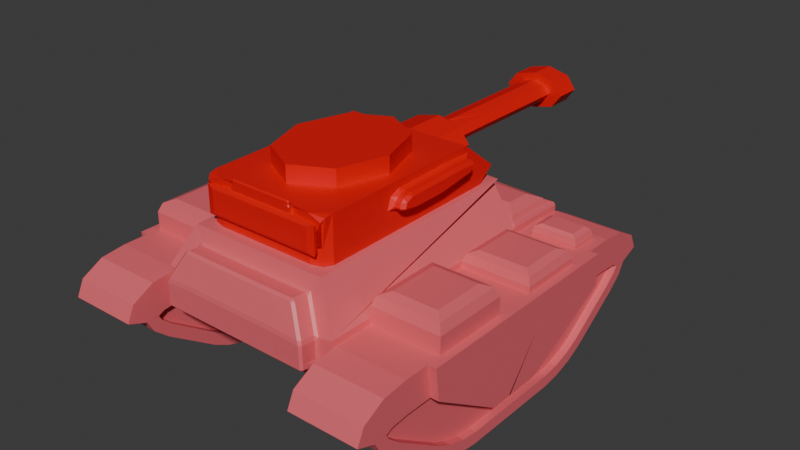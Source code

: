# Source: tankRed_1_.blend  (saved by Blender 4.2.66; exported with 4.5.12 LTS)
import bpy
from mathutils import Matrix  # noqa: F401  (used for matrix-valued properties, if any)

bpy.ops.wm.read_factory_settings(use_empty=True)
scene = bpy.context.scene
scene.name = 'Scene'

# ---- collections
col_collection = bpy.data.collections.new('Collection'); scene.collection.children.link(col_collection)

# ---- materials (node trees are filled in below, after node groups)
mat_material_001 = bpy.data.materials.new('Material.001')
mat_material_002 = bpy.data.materials.new('Material.002')

# ---- material node trees
mat_material_001.use_nodes = True; mat_material_001.node_tree.nodes.clear()
_N = mat_material_001.node_tree.nodes; _L = mat_material_001.node_tree.links
n0 = _N.new('ShaderNodeBsdfPrincipled'); n0.name = 'Principled BSDF'; n0.location = (10, 300)
n0.inputs[0].default_value = (0.8, 0.1329, 0.1622, 1.0)
n1 = _N.new('ShaderNodeOutputMaterial'); n1.name = 'Material Output'; n1.location = (300, 300)
_L.new(n0.outputs[0], n1.inputs[0])
n1.is_active_output = True
mat_material_002.use_nodes = True; mat_material_002.node_tree.nodes.clear()
_N = mat_material_002.node_tree.nodes; _L = mat_material_002.node_tree.links
n0 = _N.new('ShaderNodeBsdfPrincipled'); n0.name = 'Principled BSDF'; n0.location = (10, 300)
n0.inputs[0].default_value = (0.8005, 0.0, 0.002722, 1.0)
n1 = _N.new('ShaderNodeOutputMaterial'); n1.name = 'Material Output'; n1.location = (300, 300)
_L.new(n0.outputs[0], n1.inputs[0])
n1.is_active_output = True

# ---- world
world_world = bpy.data.worlds.new('World'); scene.world = world_world
world_world.use_nodes = True; world_world.node_tree.nodes.clear()
_N = world_world.node_tree.nodes; _L = world_world.node_tree.links
n0 = _N.new('ShaderNodeOutputWorld'); n0.name = 'World Output'; n0.location = (300, 300)
n1 = _N.new('ShaderNodeBackground'); n1.name = 'Background'; n1.location = (10, 300)
n1.inputs[0].default_value = (0.05088, 0.05088, 0.05088, 1.0)
_L.new(n1.outputs[0], n0.inputs[0])
n0.is_active_output = True
world_world.color = (0.05088, 0.05088, 0.05088)
world_world.sun_shadow_jitter_overblur = 0.0

# ---- meshes
me_cube_001 = bpy.data.meshes.new('Cube.001')
me_cube_001.from_pydata([(0.1982, -1.808, -0.2819), (0.1982, -1.704, -0.03131), (0.1982, -1.965, -0.1489), (0.1982, -1.998, -0.08739), (0.1982, -1.998, -0.08927), (0.1982, -1.921, -0.05281), (0.1982, 1.704, -0.03131), (0.1982, 1.808, -0.2819), (0.1982, 1.921, -0.05281), (0.1982, 1.998, -0.08927), (0.1982, 1.998, -0.08739), (0.1982, 1.965, -0.1489), (1.042, -1.704, -0.03131), (1.042, -1.808, -0.2819), (1.042, -1.921, -0.05281), (1.042, -1.998, -0.08927), (1.042, -1.998, -0.08739), (1.042, -1.965, -0.1489), (1.042, 1.808, -0.2819), (1.042, 1.704, -0.03131), (1.042, 1.965, -0.1489), (1.042, 1.998, -0.08739), (1.042, 1.998, -0.08927), (1.042, 1.921, -0.05281), (0.1982, -0.6312, -0.8609), (0.1982, -1.218, -0.6834), (0.1982, -0.8297, -0.837), (0.1982, -1.044, -0.7721), (0.1982, 1.218, -0.6834), (0.1982, 0.6312, -0.8609), (0.1982, 1.044, -0.7721), (0.1982, 0.8297, -0.837), (1.042, -1.218, -0.6834), (1.042, -0.6312, -0.8609), (1.042, -1.044, -0.7721), (1.042, -0.8297, -0.837), (1.042, 0.6312, -0.8609), (1.042, 1.218, -0.6834), (1.042, 0.8297, -0.837), (1.042, 1.044, -0.7721), (0.1982, 1.959, 0.08378), (0.1982, 1.711, 0.1083), (1.042, 1.711, 0.1083), (1.042, 1.959, 0.08378), (0.1982, 2.11, 0.01254), (1.042, 2.11, 0.01254), (0.1982, 2.15, -0.09841), (1.042, 2.15, -0.09841), (0.1982, 2.075, -0.2382), (1.042, 2.075, -0.2382), (0.1982, 1.893, -0.3932), (1.042, 1.893, -0.3932), (1.042, -1.959, 0.08378), (1.042, -1.711, 0.1083), (0.1982, -1.711, 0.1083), (0.1982, -1.959, 0.08378), (1.042, -2.11, 0.01254), (0.1982, -2.11, 0.01254), (1.042, -2.15, -0.09841), (0.1982, -2.15, -0.09841), (1.042, -2.075, -0.2382), (0.1982, -2.075, -0.2382), (1.042, -1.893, -0.3932), (0.1982, -1.893, -0.3932), (1.042, 0.8585, -0.9742), (1.042, 0.6396, -1.001), (0.1982, 0.6396, -1.001), (0.1982, 0.8585, -0.9742), (1.042, 1.096, -0.9022), (0.1982, 1.096, -0.9022), (1.042, 1.289, -0.8038), (0.1982, 1.289, -0.8038), (0.1982, -0.8585, -0.9742), (0.1982, -0.6396, -1.001), (1.042, -0.6396, -1.001), (1.042, -0.8585, -0.9742), (0.1982, -1.096, -0.9022), (1.042, -1.096, -0.9022), (0.1982, -1.289, -0.8038), (1.042, -1.289, -0.8038), (0.2888, 1.921, -0.05281), (0.2888, 1.704, -0.03131), (0.9511, 1.704, -0.03131), (0.9511, 1.921, -0.05281), (0.2888, 1.998, -0.08927), (0.9511, 1.998, -0.08927), (0.2888, 1.998, -0.08739), (0.9511, 1.998, -0.08739), (0.2888, 1.965, -0.1489), (0.9511, 1.965, -0.1489), (0.2888, 1.808, -0.2819), (0.9511, 1.808, -0.2819), (0.9511, -1.921, -0.05281), (0.9511, -1.704, -0.03131), (0.2888, -1.704, -0.03131), (0.2888, -1.921, -0.05281), (0.9511, -1.998, -0.08927), (0.2888, -1.998, -0.08927), (0.9511, -1.998, -0.08739), (0.2888, -1.998, -0.08739), (0.9511, -1.965, -0.1489), (0.2888, -1.965, -0.1489), (0.9511, -1.808, -0.2819), (0.2888, -1.808, -0.2819), (0.9511, 0.8297, -0.837), (0.9511, 0.6312, -0.8609), (0.2888, 0.6312, -0.8609), (0.2888, 0.8297, -0.837), (0.9511, 1.044, -0.7721), (0.2888, 1.044, -0.7721), (0.9511, 1.218, -0.6834), (0.2888, 1.218, -0.6834), (0.2888, -0.8297, -0.837), (0.2888, -0.6312, -0.8609), (0.9511, -0.6312, -0.8609), (0.9511, -0.8297, -0.837), (0.2888, -1.044, -0.7721), (0.9511, -1.044, -0.7721), (0.2888, -1.218, -0.6834), (0.9511, -1.218, -0.6834), (0.1982, 2.026, 0.3211), (0.1982, 1.723, 0.3547), (1.042, 1.723, 0.3547), (1.042, 2.026, 0.3211), (0.1982, 2.292, 0.1796), (1.042, 2.292, 0.1796), (0.1982, 2.38, -0.009517), (1.042, 2.38, -0.009517), (1.042, -2.026, 0.3211), (1.042, -1.723, 0.3547), (0.1982, -1.723, 0.3547), (0.1982, -2.026, 0.3211), (1.042, -2.292, 0.1796), (0.1982, -2.292, 0.1796), (1.042, -2.38, -0.009517), (0.1982, -2.38, -0.009517), (0.1982, -1.39, 0.1083), (0.1982, 1.38, 0.1083), (1.042, -1.39, 0.1083), (1.042, 1.38, 0.1083), (0.1982, -1.373, -0.03131), (0.1982, 1.385, -0.03131), (1.042, -1.373, -0.03131), (1.042, 1.385, -0.03131), (0.2888, -1.373, -0.03131), (0.2888, 1.385, -0.03131), (0.9511, -1.373, -0.03131), (0.9511, 1.385, -0.03131), (0.1982, -1.42, 0.3547), (0.1982, 1.37, 0.3547), (1.042, -1.42, 0.3547), (1.042, 1.37, 0.3547), (0.1012, -1.39, 0.1083), (0.1012, 1.38, 0.1083), (0.1012, -1.373, -0.03131), (0.1012, 1.385, -0.03131), (0.1012, -1.42, 0.3547), (0.1012, 1.37, 0.3547), (0.1982, -0.4767, -0.6082), (0.1982, 0.2458, -0.6028), (0.2888, -0.4767, -0.6082), (0.2888, 0.2458, -0.6028), (0.1012, -0.4767, -0.6082), (0.1012, 0.2458, -0.6028), (0.1982, -0.4767, -0.6082), (0.1982, 0.2458, -0.6028), (0.2888, -0.4767, -0.6082), (0.2888, 0.2458, -0.6028), (0.1012, -0.4767, -0.6082), (0.1012, 0.2458, -0.6028), (1.042, -1.21, 0.1083), (1.042, -0.2871, 0.1083), (1.042, -1.194, -0.03131), (1.042, -0.2747, -0.03131), (0.2888, -1.194, -0.03131), (0.2888, -0.2747, -0.03131), (0.9511, -1.194, -0.03131), (0.9511, -0.2747, -0.03131), (0.1982, -1.239, 0.3547), (0.1982, -0.3093, 0.3547), (1.042, -1.239, 0.3547), (1.042, -0.3093, 0.3547), (0.1012, -1.21, 0.1083), (0.1012, -0.2871, 0.1083), (0.1012, -1.194, -0.03131), (0.1012, -0.2747, -0.03131), (0.1012, -1.239, 0.3547), (0.1012, -0.3093, 0.3547), (0.2888, -0.4299, -0.6079), (0.2888, -0.189, -0.606), (0.1012, -0.4299, -0.6079), (0.1012, -0.189, -0.606), (0.1982, -0.4299, -0.6079), (0.1982, -0.189, -0.606), (0.2888, -0.4299, -0.6079), (0.2888, -0.189, -0.606), (0.1012, -0.4299, -0.6079), (0.1012, -0.189, -0.606), (0.1982, -1.239, 0.5635), (0.3496, -1.088, 0.7149), (0.2426, -1.195, 0.6705), (0.3496, -0.4607, 0.7149), (0.1982, -0.3093, 0.5635), (0.2426, -0.3536, 0.6705), (0.8903, -1.088, 0.7149), (1.042, -1.239, 0.5635), (0.9974, -1.195, 0.6705), (1.042, -0.3093, 0.5635), (0.8903, -0.4607, 0.7149), (0.9974, -0.3536, 0.6705), (1.042, 0.2305, 0.1083), (1.042, 1.016, 0.1083), (1.042, 0.2447, -0.03131), (1.042, 1.027, -0.03131), (0.2888, 0.2447, -0.03131), (0.2888, 1.027, -0.03131), (0.9511, 0.2447, -0.03131), (0.9511, 1.027, -0.03131), (0.1982, 0.2048, 0.3547), (0.1982, 0.9961, 0.3547), (1.042, 0.2048, 0.3547), (1.042, 0.9961, 0.3547), (0.1012, 0.2305, 0.1083), (0.1012, 1.016, 0.1083), (0.1012, 0.2447, -0.03131), (0.1012, 1.027, -0.03131), (0.1012, 0.2048, 0.3547), (0.1012, 0.9961, 0.3547), (0.2888, -0.2115, -0.6049), (0.2888, -0.006582, -0.6039), (0.1012, -0.2115, -0.6049), (0.1012, -0.006582, -0.6039), (0.1982, -0.2115, -0.6049), (0.1982, -0.006582, -0.6039), (0.2888, -0.2115, -0.6049), (0.2888, -0.006582, -0.6039), (0.1012, -0.2115, -0.6049), (0.1012, -0.006582, -0.6039), (0.1982, 0.2048, 0.4305), (0.3238, 0.3304, 0.5561), (0.235, 0.2416, 0.5193), (0.3238, 0.8705, 0.5561), (0.1982, 0.9961, 0.4305), (0.235, 0.9593, 0.5193), (0.9161, 0.3304, 0.5561), (1.042, 0.2048, 0.4305), (1.005, 0.2416, 0.5193), (1.042, 0.9961, 0.4305), (0.9161, 0.8705, 0.5561), (1.005, 0.9593, 0.5193), (0.339, 1.298, 0.3288), (0.339, 1.648, 0.3288), (0.901, 1.298, 0.3288), (0.901, 1.648, 0.3288), (0.339, 1.298, 0.3911), (0.4227, 1.354, 0.4943), (0.3635, 1.315, 0.464), (0.4227, 1.593, 0.4943), (0.339, 1.648, 0.3911), (0.3635, 1.632, 0.464), (0.8173, 1.354, 0.4943), (0.901, 1.298, 0.3911), (0.8765, 1.315, 0.464), (0.901, 1.648, 0.3911), (0.8173, 1.593, 0.4943), (0.8765, 1.632, 0.464)], [], [(58, 56, 132, 134), (71, 50, 51, 70), (79, 62, 63, 78), (26, 27, 116, 112), (45, 47, 127, 125), (40, 41, 121, 120), (46, 44, 124, 126), (46, 47, 49, 48), (48, 49, 51, 50), (55, 57, 133, 131), (56, 52, 128, 132), (43, 45, 125, 123), (58, 59, 61, 60), (60, 61, 63, 62), (22, 23, 83, 85), (65, 66, 67, 64), (64, 67, 69, 68), (68, 69, 71, 70), (73, 74, 75, 72), (72, 75, 77, 76), (76, 77, 79, 78), (66, 65, 74, 73), (8, 6, 41, 40), (19, 23, 43, 42), (9, 8, 40, 44), (23, 22, 45, 43), (10, 9, 44, 46), (22, 21, 47, 45), (11, 10, 46, 48), (21, 20, 49, 47), (7, 11, 48, 50), (20, 18, 51, 49), (14, 12, 53, 52), (1, 5, 55, 54), (15, 14, 52, 56), (5, 4, 57, 55), (16, 15, 56, 58), (4, 3, 59, 57), (17, 16, 58, 60), (3, 2, 61, 59), (13, 17, 60, 62), (2, 0, 63, 61), (140, 1, 54, 136), (143, 19, 42, 139), (38, 36, 65, 64), (29, 31, 67, 66), (39, 38, 64, 68), (31, 30, 69, 67), (37, 39, 68, 70), (30, 28, 71, 69), (26, 24, 73, 72), (33, 35, 75, 74), (27, 26, 72, 76), (35, 34, 77, 75), (25, 27, 76, 78), (34, 32, 79, 77), (24, 29, 66, 73), (36, 33, 74, 65), (32, 13, 62, 79), (0, 25, 78, 63), (28, 7, 50, 71), (18, 37, 70, 51), (105, 104, 108, 110, 91, 89, 87, 85, 83, 82, 147, 217, 216, 177, 176, 146, 93, 92, 96, 98, 100, 102, 119, 117, 115, 114), (113, 112, 116, 118, 103, 101, 99, 97, 95, 94, 144, 174, 175, 214, 215, 145, 81, 80, 84, 86, 88, 90, 111, 109, 107, 106), (2, 3, 99, 101), (9, 10, 86, 84), (34, 35, 115, 117), (17, 13, 102, 100), (21, 22, 85, 87), (27, 25, 118, 116), (0, 2, 101, 103), (10, 11, 88, 86), (32, 34, 117, 119), (141, 6, 81, 145), (20, 21, 87, 89), (29, 24, 113, 106), (142, 12, 93, 146), (11, 7, 90, 88), (33, 36, 105, 114), (36, 38, 104, 105), (18, 20, 89, 91), (13, 32, 119, 102), (31, 29, 106, 107), (12, 14, 92, 93), (25, 0, 103, 118), (38, 39, 108, 104), (5, 1, 94, 95), (7, 28, 111, 90), (30, 31, 107, 109), (14, 15, 96, 92), (37, 18, 91, 110), (39, 37, 110, 108), (4, 5, 95, 97), (6, 8, 80, 81), (28, 30, 109, 111), (15, 16, 98, 96), (23, 19, 82, 83), (24, 26, 112, 113), (3, 4, 97, 99), (8, 9, 84, 80), (35, 33, 114, 115), (16, 17, 100, 98), (150, 148, 130, 129), (121, 122, 123, 120), (120, 123, 125, 124), (124, 125, 127, 126), (129, 130, 131, 128), (128, 131, 133, 132), (132, 133, 135, 134), (52, 53, 129, 128), (47, 46, 126, 127), (57, 59, 135, 133), (42, 43, 123, 122), (136, 54, 130, 148), (59, 58, 134, 135), (54, 55, 131, 130), (139, 42, 122, 151), (44, 40, 120, 124), (53, 138, 150, 129), (211, 139, 151, 221), (41, 137, 149, 121), (140, 136, 152, 154), (122, 121, 149, 151), (180, 178, 148, 150), (19, 143, 147, 82), (172, 142, 146, 176), (1, 140, 144, 94), (174, 144, 160, 188), (12, 142, 138, 53), (213, 143, 139, 211), (6, 141, 137, 41), (219, 149, 157, 227), (182, 152, 156, 186), (184, 154, 152, 182), (149, 137, 153, 157), (144, 140, 158, 160), (136, 148, 156, 152), (137, 141, 155, 153), (160, 158, 164, 166), (231, 163, 169, 237), (225, 155, 163, 231), (141, 145, 161, 159), (155, 141, 159, 163), (140, 154, 162, 158), (233, 165, 167, 235), (192, 164, 168, 196), (158, 162, 168, 164), (159, 161, 167, 165), (188, 160, 166, 194), (163, 159, 165, 169), (228, 189, 195, 234), (189, 188, 194, 195), (232, 193, 197, 236), (193, 192, 196, 197), (164, 192, 194, 166), (192, 193, 195, 194), (154, 184, 190, 162), (184, 185, 191, 190), (162, 190, 196, 168), (190, 191, 197, 196), (224, 185, 183, 222), (185, 184, 182, 183), (222, 183, 187, 226), (183, 182, 186, 187), (148, 178, 186, 156), (178, 179, 187, 186), (142, 172, 170, 138), (172, 173, 171, 170), (214, 175, 189, 228), (175, 174, 188, 189), (212, 173, 177, 216), (173, 172, 176, 177), (220, 218, 179, 181), (180, 181, 207, 205), (138, 170, 180, 150), (170, 171, 181, 180), (178, 180, 205, 198), (208, 201, 199, 204), (181, 179, 202, 207), (199, 201, 203, 200), (200, 203, 202, 198), (205, 207, 209, 206), (206, 209, 208, 204), (201, 208, 209, 203), (203, 209, 207, 202), (198, 205, 206, 200), (200, 206, 204, 199), (179, 178, 198, 202), (151, 149, 219, 221), (143, 213, 217, 147), (213, 212, 216, 217), (145, 215, 229, 161), (215, 214, 228, 229), (153, 223, 227, 157), (223, 222, 226, 227), (155, 225, 223, 153), (225, 224, 222, 223), (165, 233, 237, 169), (233, 232, 236, 237), (161, 229, 235, 167), (229, 228, 234, 235), (193, 232, 234, 195), (232, 233, 235, 234), (185, 224, 230, 191), (224, 225, 231, 230), (191, 230, 236, 197), (230, 231, 237, 236), (179, 218, 226, 187), (218, 219, 227, 226), (173, 212, 210, 171), (212, 213, 211, 210), (171, 210, 220, 181), (210, 211, 221, 220), (218, 220, 245, 238), (248, 241, 239, 244), (221, 219, 242, 247), (220, 221, 247, 245), (239, 241, 243, 240), (240, 243, 242, 238), (245, 247, 249, 246), (246, 249, 248, 244), (241, 248, 249, 243), (243, 249, 247, 242), (238, 245, 246, 240), (240, 246, 244, 239), (219, 218, 238, 242), (250, 252, 261, 254), (264, 257, 255, 260), (253, 251, 258, 263), (255, 257, 259, 256), (256, 259, 258, 254), (261, 263, 265, 262), (262, 265, 264, 260), (257, 264, 265, 259), (259, 265, 263, 258), (254, 261, 262, 256), (256, 262, 260, 255), (251, 250, 254, 258)])
_uv = me_cube_001.uv_layers.new(name='UVMap')
_uv.uv.foreach_set('vector', [0.5784, 0.741, 0.6034, 0.7313, 0.6034, 0.7313, 0.5784, 0.741, 0.4193, 0.25, 0.5119, 0.25, 0.5119, 0.5, 0.4193, 0.5, 0.4193, 0.75, 0.5119, 0.75, 0.5119, 1.0, 0.4193, 1.0, 0.4119, 0.03248, 0.4265, 0.01853, 0.4265, 0.01853, 0.4119, 0.03248, 0.6034, 0.5187, 0.5784, 0.509, 0.5784, 0.509, 0.6034, 0.5187, 0.6195, 0.2195, 0.625, 0.2063, 0.625, 0.2063, 0.6195, 0.2195, 0.5784, 0.241, 0.6034, 0.2313, 0.6034, 0.2313, 0.5784, 0.241, 0.5611, 0.25, 0.5611, 0.5, 0.5424, 0.5, 0.5424, 0.25, 0.5424, 0.25, 0.5424, 0.5, 0.5119, 0.5, 0.5119, 0.25, 0.6195, 0.03046, 0.6034, 0.0187, 0.6034, 0.0187, 0.6195, 0.03046, 0.6034, 0.7313, 0.6195, 0.7195, 0.6195, 0.7195, 0.6034, 0.7313, 0.6195, 0.5305, 0.6034, 0.5187, 0.6034, 0.5187, 0.6195, 0.5305, 0.5611, 0.75, 0.5611, 1.0, 0.5424, 1.0, 0.5424, 0.75, 0.5424, 0.75, 0.5424, 1.0, 0.5119, 1.0, 0.5119, 0.75, 0.5805, 0.5173, 0.5887, 0.5236, 0.5887, 0.5236, 0.5805, 0.5173, 0.375, 0.545, 0.125, 0.545, 0.125, 0.5177, 0.375, 0.5177, 0.375, 0.5177, 0.125, 0.5177, 0.125, 0.5, 0.375, 0.5, 0.375, 0.5, 0.375, 0.25, 0.4193, 0.25, 0.4193, 0.5, 0.125, 0.705, 0.375, 0.705, 0.375, 0.7323, 0.125, 0.7323, 0.125, 0.7323, 0.375, 0.7323, 0.375, 0.75, 0.125, 0.75, 0.375, 1.0, 0.375, 0.75, 0.4193, 0.75, 0.4193, 1.0, 0.125, 0.545, 0.375, 0.545, 0.375, 0.705, 0.125, 0.705, 0.5887, 0.2264, 0.5935, 0.2143, 0.625, 0.2063, 0.6195, 0.2195, 0.5935, 0.5357, 0.5887, 0.5236, 0.6195, 0.5305, 0.625, 0.5437, 0.5805, 0.2327, 0.5887, 0.2264, 0.6195, 0.2195, 0.6034, 0.2313, 0.5887, 0.5236, 0.5805, 0.5173, 0.6034, 0.5187, 0.6195, 0.5305, 0.5809, 0.2326, 0.5805, 0.2327, 0.6034, 0.2313, 0.5784, 0.241, 0.5805, 0.5173, 0.5809, 0.5174, 0.5784, 0.509, 0.6034, 0.5187, 0.567, 0.2353, 0.5809, 0.2326, 0.5784, 0.241, 0.5469, 0.2476, 0.5809, 0.5174, 0.567, 0.5147, 0.5469, 0.5024, 0.5784, 0.509, 0.537, 0.237, 0.567, 0.2353, 0.5469, 0.2476, 0.5119, 0.25, 0.567, 0.5147, 0.537, 0.513, 0.5119, 0.5, 0.5469, 0.5024, 0.5887, 0.7264, 0.5935, 0.7143, 0.625, 0.7063, 0.6195, 0.7195, 0.5935, 0.03566, 0.5887, 0.02358, 0.6195, 0.03046, 0.625, 0.04368, 0.5805, 0.7327, 0.5887, 0.7264, 0.6195, 0.7195, 0.6034, 0.7313, 0.5887, 0.02358, 0.5805, 0.01726, 0.6034, 0.0187, 0.6195, 0.03046, 0.5809, 0.7326, 0.5805, 0.7327, 0.6034, 0.7313, 0.5784, 0.741, 0.5805, 0.01726, 0.5809, 0.01743, 0.5784, 0.008994, 0.6034, 0.0187, 0.567, 0.7353, 0.5809, 0.7326, 0.5784, 0.741, 0.5469, 0.7476, 0.5809, 0.01743, 0.567, 0.0147, 0.5469, 0.002367, 0.5784, 0.008994, 0.537, 0.737, 0.567, 0.7353, 0.5469, 0.7476, 0.5119, 0.75, 0.567, 0.0147, 0.537, 0.01296, 0.5119, 0.0, 0.5469, 0.002367, 0.5935, 0.09522, 0.5935, 0.03566, 0.625, 0.04368, 0.625, 0.09767, 0.5935, 0.5952, 0.5935, 0.5357, 0.625, 0.5437, 0.625, 0.5981, 0.4119, 0.5325, 0.4065, 0.5526, 0.375, 0.545, 0.3809, 0.5192, 0.4065, 0.1974, 0.4119, 0.2175, 0.3809, 0.2308, 0.375, 0.205, 0.4265, 0.5185, 0.4119, 0.5325, 0.3809, 0.5192, 0.3972, 0.5029, 0.4119, 0.2175, 0.4265, 0.2315, 0.3972, 0.2471, 0.3809, 0.2308, 0.4465, 0.5142, 0.4265, 0.5185, 0.3972, 0.5029, 0.4193, 0.5, 0.4265, 0.2315, 0.4465, 0.2358, 0.4193, 0.25, 0.3972, 0.2471, 0.4119, 0.03248, 0.4065, 0.05258, 0.375, 0.04505, 0.3809, 0.01921, 0.4065, 0.6974, 0.4119, 0.7175, 0.3809, 0.7308, 0.375, 0.705, 0.4265, 0.01853, 0.4119, 0.03248, 0.3809, 0.01921, 0.3972, 0.002893, 0.4119, 0.7175, 0.4265, 0.7315, 0.3972, 0.7471, 0.3809, 0.7308, 0.4465, 0.01424, 0.4265, 0.01853, 0.3972, 0.002893, 0.4193, 0.0, 0.4265, 0.7315, 0.4465, 0.7358, 0.4193, 0.75, 0.3972, 0.7471, 0.4065, 0.05258, 0.4065, 0.1974, 0.375, 0.205, 0.375, 0.04505, 0.4065, 0.5526, 0.4065, 0.6974, 0.375, 0.705, 0.375, 0.545, 0.4465, 0.7358, 0.537, 0.737, 0.5119, 0.75, 0.4193, 0.75, 0.537, 0.01296, 0.4465, 0.01424, 0.4193, 0.0, 0.5119, 0.0, 0.4465, 0.2358, 0.537, 0.237, 0.5119, 0.25, 0.4193, 0.25, 0.537, 0.513, 0.4465, 0.5142, 0.4193, 0.5, 0.5119, 0.5, 0.4065, 0.5526, 0.4119, 0.5325, 0.4265, 0.5185, 0.4465, 0.5142, 0.537, 0.513, 0.567, 0.5147, 0.5809, 0.5174, 0.5805, 0.5173, 0.5887, 0.5236, 0.5935, 0.5357, 0.5935, 0.5952, 0.5935, 0.6072, 0.5935, 0.6191, 0.5935, 0.6311, 0.5935, 0.6509, 0.5935, 0.6548, 0.5935, 0.7143, 0.5887, 0.7264, 0.5805, 0.7327, 0.5809, 0.7326, 0.567, 0.7353, 0.537, 0.737, 0.4465, 0.7358, 0.4265, 0.7315, 0.4119, 0.7175, 0.4065, 0.6974, 0.4065, 0.05258, 0.4119, 0.03248, 0.4265, 0.01853, 0.4465, 0.01424, 0.537, 0.01296, 0.567, 0.0147, 0.5809, 0.01743, 0.5805, 0.01726, 0.5887, 0.02358, 0.5935, 0.03566, 0.5935, 0.09522, 0.5935, 0.09663, 0.5935, 0.112, 0.5935, 0.1263, 0.5935, 0.1405, 0.5935, 0.1548, 0.5935, 0.2143, 0.5887, 0.2264, 0.5805, 0.2327, 0.5809, 0.2326, 0.567, 0.2353, 0.537, 0.237, 0.4465, 0.2358, 0.4265, 0.2315, 0.4119, 0.2175, 0.4065, 0.1974, 0.567, 0.0147, 0.5809, 0.01743, 0.5809, 0.01743, 0.567, 0.0147, 0.5805, 0.2327, 0.5809, 0.2326, 0.5809, 0.2326, 0.5805, 0.2327, 0.4265, 0.7315, 0.4119, 0.7175, 0.4119, 0.7175, 0.4265, 0.7315, 0.567, 0.7353, 0.537, 0.737, 0.537, 0.737, 0.567, 0.7353, 0.5809, 0.5174, 0.5805, 0.5173, 0.5805, 0.5173, 0.5809, 0.5174, 0.4265, 0.01853, 0.4465, 0.01424, 0.4465, 0.01424, 0.4265, 0.01853, 0.537, 0.01296, 0.567, 0.0147, 0.567, 0.0147, 0.537, 0.01296, 0.5809, 0.2326, 0.567, 0.2353, 0.567, 0.2353, 0.5809, 0.2326, 0.4465, 0.7358, 0.4265, 0.7315, 0.4265, 0.7315, 0.4465, 0.7358, 0.5935, 0.1548, 0.5935, 0.2143, 0.5935, 0.2143, 0.5935, 0.1548, 0.567, 0.5147, 0.5809, 0.5174, 0.5809, 0.5174, 0.567, 0.5147, 0.4065, 0.1974, 0.4065, 0.05258, 0.4065, 0.05258, 0.4065, 0.1974, 0.5935, 0.6548, 0.5935, 0.7143, 0.5935, 0.7143, 0.5935, 0.6548, 0.567, 0.2353, 0.537, 0.237, 0.537, 0.237, 0.567, 0.2353, 0.4065, 0.6974, 0.4065, 0.5526, 0.4065, 0.5526, 0.4065, 0.6974, 0.4065, 0.5526, 0.4119, 0.5325, 0.4119, 0.5325, 0.4065, 0.5526, 0.537, 0.513, 0.567, 0.5147, 0.567, 0.5147, 0.537, 0.513, 0.537, 0.737, 0.4465, 0.7358, 0.4465, 0.7358, 0.537, 0.737, 0.4119, 0.2175, 0.4065, 0.1974, 0.4065, 0.1974, 0.4119, 0.2175, 0.5935, 0.7143, 0.5887, 0.7264, 0.5887, 0.7264, 0.5935, 0.7143, 0.4465, 0.01424, 0.537, 0.01296, 0.537, 0.01296, 0.4465, 0.01424, 0.4119, 0.5325, 0.4265, 0.5185, 0.4265, 0.5185, 0.4119, 0.5325, 0.5887, 0.02358, 0.5935, 0.03566, 0.5935, 0.03566, 0.5887, 0.02358, 0.537, 0.237, 0.4465, 0.2358, 0.4465, 0.2358, 0.537, 0.237, 0.4265, 0.2315, 0.4119, 0.2175, 0.4119, 0.2175, 0.4265, 0.2315, 0.5887, 0.7264, 0.5805, 0.7327, 0.5805, 0.7327, 0.5887, 0.7264, 0.4465, 0.5142, 0.537, 0.513, 0.537, 0.513, 0.4465, 0.5142, 0.4265, 0.5185, 0.4465, 0.5142, 0.4465, 0.5142, 0.4265, 0.5185, 0.5805, 0.01726, 0.5887, 0.02358, 0.5887, 0.02358, 0.5805, 0.01726, 0.5935, 0.2143, 0.5887, 0.2264, 0.5887, 0.2264, 0.5935, 0.2143, 0.4465, 0.2358, 0.4265, 0.2315, 0.4265, 0.2315, 0.4465, 0.2358, 0.5805, 0.7327, 0.5809, 0.7326, 0.5809, 0.7326, 0.5805, 0.7327, 0.5887, 0.5236, 0.5935, 0.5357, 0.5935, 0.5357, 0.5887, 0.5236, 0.4065, 0.05258, 0.4119, 0.03248, 0.4119, 0.03248, 0.4065, 0.05258, 0.5809, 0.01743, 0.5805, 0.01726, 0.5805, 0.01726, 0.5809, 0.01743, 0.5887, 0.2264, 0.5805, 0.2327, 0.5805, 0.2327, 0.5887, 0.2264, 0.4119, 0.7175, 0.4065, 0.6974, 0.4065, 0.6974, 0.4119, 0.7175, 0.5809, 0.7326, 0.567, 0.7353, 0.567, 0.7353, 0.5809, 0.7326, 0.625, 0.6527, 0.875, 0.6527, 0.875, 0.7063, 0.625, 0.7063, 0.875, 0.5437, 0.625, 0.5437, 0.625, 0.5319, 0.875, 0.5319, 0.875, 0.5319, 0.625, 0.5319, 0.625, 0.5, 0.875, 0.5, 0.625, 0.25, 0.625, 0.5, 0.5611, 0.5, 0.5611, 0.25, 0.625, 0.7063, 0.875, 0.7063, 0.875, 0.7181, 0.625, 0.7181, 0.625, 0.7181, 0.875, 0.7181, 0.875, 0.75, 0.625, 0.75, 0.625, 0.75, 0.625, 1.0, 0.5611, 1.0, 0.5611, 0.75, 0.6195, 0.7195, 0.625, 0.7063, 0.625, 0.7063, 0.6195, 0.7195, 0.5611, 0.5, 0.5611, 0.25, 0.5611, 0.25, 0.5611, 0.5, 0.6034, 0.0187, 0.5784, 0.008994, 0.5784, 0.008994, 0.6034, 0.0187, 0.625, 0.5437, 0.6195, 0.5305, 0.6195, 0.5305, 0.625, 0.5437, 0.625, 0.09767, 0.625, 0.04368, 0.625, 0.04368, 0.625, 0.09728, 0.5611, 1.0, 0.5611, 0.75, 0.5611, 0.75, 0.5611, 1.0, 0.625, 0.04368, 0.6195, 0.03046, 0.6195, 0.03046, 0.625, 0.04368, 0.625, 0.5981, 0.625, 0.5437, 0.625, 0.5437, 0.625, 0.5985, 0.6034, 0.2313, 0.6195, 0.2195, 0.6195, 0.2195, 0.6034, 0.2313, 0.625, 0.7063, 0.625, 0.6523, 0.625, 0.6527, 0.625, 0.7063, 0.625, 0.609, 0.625, 0.5981, 0.625, 0.5985, 0.625, 0.6094, 0.625, 0.2063, 0.625, 0.1519, 0.625, 0.1515, 0.625, 0.2063, 0.5935, 0.09522, 0.625, 0.09767, 0.625, 0.09767, 0.5935, 0.09522, 0.625, 0.5437, 0.875, 0.5437, 0.875, 0.5985, 0.625, 0.5985, 0.625, 0.6492, 0.875, 0.6492, 0.875, 0.6527, 0.625, 0.6527, 0.5935, 0.5357, 0.5935, 0.5952, 0.5935, 0.5952, 0.5935, 0.5357, 0.5935, 0.6509, 0.5935, 0.6548, 0.5935, 0.6548, 0.5935, 0.6509, 0.5935, 0.03566, 0.5935, 0.09522, 0.5935, 0.09522, 0.5935, 0.03566, 0.5935, 0.09663, 0.5935, 0.09522, 0.5935, 0.09522, 0.5935, 0.09908, 0.5935, 0.7143, 0.5935, 0.6548, 0.625, 0.6523, 0.625, 0.7063, 0.5935, 0.6072, 0.5935, 0.5952, 0.625, 0.5981, 0.625, 0.609, 0.5935, 0.2143, 0.5935, 0.1548, 0.625, 0.1519, 0.625, 0.2063, 0.875, 0.6094, 0.875, 0.5985, 0.875, 0.5985, 0.875, 0.6094, 0.625, 0.1012, 0.625, 0.09767, 0.625, 0.09728, 0.625, 0.1008, 0.5935, 0.09908, 0.5935, 0.09522, 0.625, 0.09767, 0.625, 0.1012, 0.625, 0.1515, 0.625, 0.1519, 0.625, 0.1519, 0.625, 0.1515, 0.5935, 0.09522, 0.5935, 0.09522, 0.5935, 0.09522, 0.5935, 0.09522, 0.625, 0.09767, 0.625, 0.09728, 0.625, 0.09728, 0.625, 0.09767, 0.625, 0.1519, 0.5935, 0.1548, 0.5935, 0.1548, 0.625, 0.1519, 0.5935, 0.09522, 0.5935, 0.09522, 0.5935, 0.09522, 0.5935, 0.09522, 0.5935, 0.1428, 0.5935, 0.1548, 0.5935, 0.1548, 0.5935, 0.1428, 0.5935, 0.1428, 0.5935, 0.1548, 0.5935, 0.1548, 0.5935, 0.1428, 0.5935, 0.1548, 0.5935, 0.1548, 0.5935, 0.1548, 0.5935, 0.1548, 0.5935, 0.1548, 0.5935, 0.1548, 0.5935, 0.1548, 0.5935, 0.1548, 0.5935, 0.09522, 0.5935, 0.09522, 0.5935, 0.09522, 0.5935, 0.09522, 0.5935, 0.1428, 0.5935, 0.1548, 0.5935, 0.1548, 0.5935, 0.1428, 0.5935, 0.09908, 0.5935, 0.09522, 0.5935, 0.09522, 0.5935, 0.09908, 0.5935, 0.09522, 0.5935, 0.09522, 0.5935, 0.09522, 0.5935, 0.09522, 0.5935, 0.1548, 0.5935, 0.1548, 0.5935, 0.1548, 0.5935, 0.1548, 0.5935, 0.09908, 0.5935, 0.09522, 0.5935, 0.09522, 0.5935, 0.09908, 0.5935, 0.1548, 0.5935, 0.1548, 0.5935, 0.1548, 0.5935, 0.1548, 0.5935, 0.1309, 0.5935, 0.1189, 0.5935, 0.1189, 0.5935, 0.1309, 0.5935, 0.1189, 0.5935, 0.09908, 0.5935, 0.09908, 0.5935, 0.1189, 0.5935, 0.1309, 0.5935, 0.1189, 0.5935, 0.1189, 0.5935, 0.1309, 0.5935, 0.1189, 0.5935, 0.09908, 0.5935, 0.09908, 0.5935, 0.1189, 0.5935, 0.09522, 0.5935, 0.09908, 0.5935, 0.09908, 0.5935, 0.09522, 0.5935, 0.09908, 0.5935, 0.1189, 0.5935, 0.1189, 0.5935, 0.09908, 0.5935, 0.09522, 0.5935, 0.09908, 0.5935, 0.09908, 0.5935, 0.09522, 0.5935, 0.09908, 0.5935, 0.1189, 0.5935, 0.1189, 0.5935, 0.09908, 0.5935, 0.09522, 0.5935, 0.09908, 0.5935, 0.09908, 0.5935, 0.09522, 0.5935, 0.09908, 0.5935, 0.1189, 0.5935, 0.1189, 0.5935, 0.09908, 0.5935, 0.1309, 0.5935, 0.1189, 0.625, 0.1193, 0.625, 0.1301, 0.5935, 0.1189, 0.5935, 0.09908, 0.625, 0.1012, 0.625, 0.1193, 0.625, 0.1301, 0.625, 0.1193, 0.625, 0.1189, 0.625, 0.1297, 0.625, 0.1193, 0.625, 0.1012, 0.625, 0.1008, 0.625, 0.1189, 0.875, 0.6527, 0.875, 0.6492, 0.875, 0.6492, 0.875, 0.6527, 0.875, 0.6492, 0.875, 0.6311, 0.875, 0.6311, 0.875, 0.6492, 0.5935, 0.6548, 0.5935, 0.6509, 0.625, 0.6488, 0.625, 0.6523, 0.5935, 0.6509, 0.5935, 0.6311, 0.625, 0.6307, 0.625, 0.6488, 0.5935, 0.1263, 0.5935, 0.112, 0.5935, 0.1189, 0.5935, 0.1309, 0.5935, 0.112, 0.5935, 0.09663, 0.5935, 0.09908, 0.5935, 0.1189, 0.5935, 0.6191, 0.5935, 0.6311, 0.5935, 0.6311, 0.5935, 0.6191, 0.5935, 0.6311, 0.5935, 0.6509, 0.5935, 0.6509, 0.5935, 0.6311, 0.625, 0.6203, 0.875, 0.6203, 0.875, 0.6311, 0.625, 0.6311, 0.625, 0.6492, 0.625, 0.6311, 0.625, 0.6311, 0.625, 0.6492, 0.625, 0.6523, 0.625, 0.6488, 0.625, 0.6492, 0.625, 0.6527, 0.625, 0.6488, 0.625, 0.6307, 0.625, 0.6311, 0.625, 0.6492, 0.875, 0.6492, 0.625, 0.6492, 0.625, 0.6492, 0.875, 0.6492, 0.6699, 0.6341, 0.8301, 0.6341, 0.8301, 0.6463, 0.6699, 0.6463, 0.625, 0.6311, 0.875, 0.6311, 0.875, 0.6311, 0.625, 0.6311, 0.8301, 0.6463, 0.8301, 0.6341, 0.8684, 0.6316, 0.8684, 0.6488, 0.8684, 0.6488, 0.8684, 0.6316, 0.875, 0.6311, 0.875, 0.6492, 0.625, 0.6492, 0.625, 0.6311, 0.6316, 0.6316, 0.6316, 0.6488, 0.6316, 0.6488, 0.6316, 0.6316, 0.6699, 0.6341, 0.6699, 0.6463, 0.8301, 0.6341, 0.6699, 0.6341, 0.6316, 0.6316, 0.8684, 0.6316, 0.8684, 0.6316, 0.6316, 0.6316, 0.625, 0.6311, 0.875, 0.6311, 0.875, 0.6492, 0.625, 0.6492, 0.6316, 0.6488, 0.8684, 0.6488, 0.8684, 0.6488, 0.6316, 0.6488, 0.6699, 0.6463, 0.8301, 0.6463, 0.875, 0.6311, 0.875, 0.6492, 0.875, 0.6492, 0.875, 0.6311, 0.625, 0.5985, 0.875, 0.5985, 0.875, 0.6094, 0.625, 0.6094, 0.5935, 0.5952, 0.5935, 0.6072, 0.5935, 0.6072, 0.5935, 0.5952, 0.5935, 0.6072, 0.5935, 0.6191, 0.5935, 0.6191, 0.5935, 0.6072, 0.5935, 0.1548, 0.5935, 0.1405, 0.5935, 0.1428, 0.5935, 0.1548, 0.5935, 0.1405, 0.5935, 0.1263, 0.5935, 0.1309, 0.5935, 0.1428, 0.625, 0.1519, 0.625, 0.141, 0.625, 0.1406, 0.625, 0.1515, 0.625, 0.141, 0.625, 0.1301, 0.625, 0.1297, 0.625, 0.1406, 0.5935, 0.1548, 0.5935, 0.1428, 0.625, 0.141, 0.625, 0.1519, 0.5935, 0.1428, 0.5935, 0.1309, 0.625, 0.1301, 0.625, 0.141, 0.5935, 0.1548, 0.5935, 0.1428, 0.5935, 0.1428, 0.5935, 0.1548, 0.5935, 0.1428, 0.5935, 0.1309, 0.5935, 0.1309, 0.5935, 0.1428, 0.5935, 0.1548, 0.5935, 0.1428, 0.5935, 0.1428, 0.5935, 0.1548, 0.5935, 0.1428, 0.5935, 0.1309, 0.5935, 0.1309, 0.5935, 0.1428, 0.5935, 0.1189, 0.5935, 0.1309, 0.5935, 0.1309, 0.5935, 0.1189, 0.5935, 0.1309, 0.5935, 0.1428, 0.5935, 0.1428, 0.5935, 0.1309, 0.5935, 0.1189, 0.5935, 0.1309, 0.5935, 0.1309, 0.5935, 0.1189, 0.5935, 0.1309, 0.5935, 0.1428, 0.5935, 0.1428, 0.5935, 0.1309, 0.5935, 0.1189, 0.5935, 0.1309, 0.5935, 0.1309, 0.5935, 0.1189, 0.5935, 0.1309, 0.5935, 0.1428, 0.5935, 0.1428, 0.5935, 0.1309, 0.875, 0.6311, 0.875, 0.6203, 0.875, 0.6203, 0.875, 0.6311, 0.875, 0.6203, 0.875, 0.6094, 0.875, 0.6094, 0.875, 0.6203, 0.5935, 0.6311, 0.5935, 0.6191, 0.625, 0.6199, 0.625, 0.6307, 0.5935, 0.6191, 0.5935, 0.6072, 0.625, 0.609, 0.625, 0.6199, 0.625, 0.6307, 0.625, 0.6199, 0.625, 0.6203, 0.625, 0.6311, 0.625, 0.6199, 0.625, 0.609, 0.625, 0.6094, 0.625, 0.6203, 0.875, 0.6203, 0.625, 0.6203, 0.625, 0.6203, 0.875, 0.6203, 0.6622, 0.6111, 0.8378, 0.6111, 0.8378, 0.6185, 0.6622, 0.6185, 0.625, 0.6094, 0.875, 0.6094, 0.875, 0.6094, 0.625, 0.6094, 0.625, 0.6203, 0.625, 0.6094, 0.625, 0.6094, 0.625, 0.6203, 0.8378, 0.6185, 0.8378, 0.6111, 0.8695, 0.6096, 0.8695, 0.62, 0.8695, 0.62, 0.8695, 0.6096, 0.875, 0.6094, 0.875, 0.6203, 0.625, 0.6203, 0.625, 0.6094, 0.6305, 0.6096, 0.6305, 0.62, 0.6305, 0.62, 0.6305, 0.6096, 0.6622, 0.6111, 0.6622, 0.6185, 0.8378, 0.6111, 0.6622, 0.6111, 0.6305, 0.6096, 0.8695, 0.6096, 0.8695, 0.6096, 0.6305, 0.6096, 0.625, 0.6094, 0.875, 0.6094, 0.875, 0.6203, 0.625, 0.6203, 0.6305, 0.62, 0.8695, 0.62, 0.8695, 0.62, 0.6305, 0.62, 0.6622, 0.6185, 0.8378, 0.6185, 0.875, 0.6094, 0.875, 0.6203, 0.875, 0.6203, 0.875, 0.6094, 0.875, 0.6203, 0.625, 0.6203, 0.625, 0.6203, 0.875, 0.6203, 0.6622, 0.6111, 0.8378, 0.6111, 0.8378, 0.6185, 0.6622, 0.6185, 0.625, 0.6094, 0.875, 0.6094, 0.875, 0.6094, 0.625, 0.6094, 0.8378, 0.6185, 0.8378, 0.6111, 0.8695, 0.6096, 0.8695, 0.62, 0.8695, 0.62, 0.8695, 0.6096, 0.875, 0.6094, 0.875, 0.6203, 0.625, 0.6203, 0.625, 0.6094, 0.6305, 0.6096, 0.6305, 0.62, 0.6305, 0.62, 0.6305, 0.6096, 0.6622, 0.6111, 0.6622, 0.6185, 0.8378, 0.6111, 0.6622, 0.6111, 0.6305, 0.6096, 0.8695, 0.6096, 0.8695, 0.6096, 0.6305, 0.6096, 0.625, 0.6094, 0.875, 0.6094, 0.875, 0.6203, 0.625, 0.6203, 0.6305, 0.62, 0.8695, 0.62, 0.8695, 0.62, 0.6305, 0.62, 0.6622, 0.6185, 0.8378, 0.6185, 0.875, 0.6094, 0.875, 0.6203, 0.875, 0.6203, 0.875, 0.6094])
me_cube_001.materials.append(mat_material_001)
me_cube_001.update()
me_cube_002 = bpy.data.meshes.new('Cube.002')
me_cube_002.from_pydata([(-1.134, -1.98, 0.2929), (-1.134, -0.007066, 0.3473), (-1.134, 0.8092, 1.422), (0.0, 0.8266, 0.8534), (0.0, -2.96, 0.948), (-1.134, 0.8092, 0.9207), (0.0, -0.007658, 0.347), (0.0, 0.8092, 1.422), (0.0, -1.98, 0.2929), (-1.134, -0.4603, 0.3348), (-1.134, -0.01683, 1.448), (-1.134, -0.01683, 0.9469), (0.0, -0.01801, 1.447), (0.0, -0.4603, 0.3348), (0.0, -2.79, 1.946), (-0.5672, -0.007068, 0.3473), (-0.4607, 0.8455, 0.8762), (-0.5672, 0.8092, 1.422), (-0.5672, -1.98, 0.2929), (-0.5672, -0.4603, 0.3348), (-0.5672, -0.01683, 1.448), (-1.134, 0.8092, 1.081), (0.0, 0.8804, 1.0), (-1.134, -0.01683, 1.108), (-0.4607, 0.8695, 1.037), (-1.134, 0.8092, 1.422), (-1.134, 0.8092, 0.9207), (0.0, 0.8092, 1.422), (-0.4607, 0.8455, 0.8762), (-0.5672, 0.8092, 1.422), (-1.134, 0.8092, 1.081), (-0.4607, 0.8695, 1.037), (-1.134, -0.01659, 1.456), (-1.083, 0.0364, 1.506), (-1.119, -0.0003988, 1.492), (-1.083, 0.7597, 1.483), (-1.134, 0.8095, 1.43), (-1.119, 0.7955, 1.467), (0.0, 0.8095, 1.43), (0.0, 0.7597, 1.483), (0.0, 0.7955, 1.467), (0.0, 0.03528, 1.505), (0.0, -0.01776, 1.455), (0.0, -0.001558, 1.491), (0.0, 0.7597, 1.483), (-1.385e-12, 0.5669, 1.585), (-3.411e-13, 0.7045, 1.553), (0.0, 0.2341, 1.595), (0.0, 0.03528, 1.505), (0.0, 0.09475, 1.571), (-0.8871, 0.5669, 1.585), (-1.083, 0.7565, 1.383), (-1.026, 0.7035, 1.524), (-0.8871, 0.235, 1.596), (-1.083, 0.03328, 1.406), (-1.026, 0.0949, 1.543), (0.0, 0.09554, 1.856), (0.0, 0.02291, 1.951), (0.0, 0.09554, 1.904), (0.0, 0.06895, 1.938), (-0.8559, 0.02947, 1.951), (-0.7599, 0.09572, 1.856), (-0.6839, 0.06898, 1.938), (-0.716, 0.09563, 1.903), (-0.38, 0.09572, 1.856), (-0.336, 0.02291, 1.951), (-0.358, 0.09563, 1.903), (-0.3419, 0.06898, 1.938), (-1.134, -2.96, 1.109), (-1.134, -2.96, 1.449), (-0.5672, -2.96, 0.948), (-1.134, -2.96, 0.948), (-0.336, -2.79, 1.946), (-0.8559, -2.784, 1.946), (-0.9281, -2.976, 1.441), (-0.9672, -2.958, 1.421), (-0.9405, -2.983, 1.393), (-0.9405, -2.952, 1.097), (-0.9146, -2.978, 1.1), (-0.7569, -2.868, 1.747), (-0.7186, -2.86, 1.769), (-0.7599, -2.827, 1.791), (-0.5276, -2.978, 1.1), (-0.5795, -2.978, 1.1), (-0.5559, -2.954, 1.071), (-0.3441, -2.864, 1.769), (-0.3653, -2.832, 1.791), (-0.3959, -2.864, 1.769), (-0.9405, -2.979, 1.19), (-0.9538, -2.953, 1.135), (0.0, -2.978, 1.1), (0.0, -2.954, 1.071), (0.0, -2.832, 1.791), (-1.819e-12, -2.864, 1.768), (-0.5794, -3.173, 1.428), (-0.5276, -3.173, 1.429), (-0.5108, -3.164, 1.48), (-0.5696, -3.165, 1.479), (-0.9281, -3.144, 1.46), (-0.9404, -3.152, 1.412), (-0.9145, -3.177, 1.416), (-0.8965, -3.169, 1.467), (0.0, -3.173, 1.211), (0.0, -3.173, 1.159), (0.0, -3.173, 1.147), (0.0, -3.147, 1.118), (0.0, -3.164, 1.48), (0.0, -3.173, 1.429), (0.0, -3.033, 1.787), (1.953e-12, -3.067, 1.765), (-0.3441, -3.033, 1.787), (-0.3959, -3.033, 1.787), (-0.4125, -3.067, 1.765), (-0.3542, -3.067, 1.765), (-0.5794, -3.173, 1.159), (-0.5276, -3.173, 1.159), (-0.5276, -3.173, 1.211), (-0.5794, -3.173, 1.211), (-0.5276, -3.147, 1.118), (-0.5276, -3.173, 1.147), (-0.5794, -3.173, 1.147), (-0.5794, -3.147, 1.118), (-0.9404, -3.147, 1.156), (-0.9145, -3.173, 1.159), (-0.9145, -3.173, 1.211), (-0.9404, -3.147, 1.208), (-0.9404, -3.147, 1.144), (-0.9145, -3.147, 1.118), (-0.9145, -3.173, 1.147), (-0.7569, -3.036, 1.765), (-0.7289, -3.063, 1.765), (-0.7186, -3.029, 1.787)], [(7, 12), (2, 17), (29, 27)], [(23, 10, 2, 21), (18, 70, 71, 0), (0, 71, 11, 9), (77, 89, 68, 71), (15, 16, 3, 6), (91, 84, 70, 4), (15, 6, 13, 19), (19, 13, 8, 18), (9, 11, 5, 1), (24, 17, 7, 22), (33, 41, 48, 54), (68, 69, 10, 23), (20, 10, 61, 64), (65, 60, 73, 72), (57, 65, 72, 14), (10, 69, 73, 60, 62, 63, 61), (9, 19, 18, 0), (1, 15, 19, 9), (75, 81, 73, 69), (1, 5, 16, 15), (76, 88, 125, 99), (8, 4, 70, 18), (78, 83, 121, 127), (71, 68, 23, 11), (16, 24, 22, 3), (81, 86, 72, 73), (11, 23, 21, 5), (30, 25, 29, 31), (26, 30, 31, 28), (10, 12, 42, 32), (27, 2, 36, 38), (33, 35, 37, 34), (34, 37, 36, 32), (41, 33, 34, 43), (43, 34, 32, 42), (35, 39, 40, 37), (37, 40, 38, 36), (2, 10, 32, 36), (47, 45, 50, 53), (35, 33, 54, 51), (50, 45, 46, 52), (52, 46, 44, 51), (47, 53, 55, 49), (49, 55, 54, 48), (53, 50, 52, 55), (55, 52, 51, 54), (39, 35, 51, 44), (65, 57, 59, 67), (67, 59, 58, 66), (66, 58, 56, 64), (60, 65, 67, 62), (62, 67, 66, 63), (63, 66, 64, 61), (12, 20, 64, 56), (89, 77, 126, 122), (87, 80, 131, 111), (82, 90, 105, 118), (89, 75, 69, 68), (93, 85, 110, 108), (101, 97, 112, 130), (84, 77, 71, 70), (96, 106, 109, 113), (104, 103, 115, 119), (102, 107, 95, 116), (117, 94, 100, 124), (120, 114, 123, 128), (86, 92, 14, 72), (74, 75, 76), (79, 80, 81), (82, 83, 84), (85, 86, 87), (94, 95, 96, 97), (98, 99, 100, 101), (110, 111, 112, 113), (114, 115, 116, 117), (118, 119, 120, 121), (122, 123, 124, 125), (126, 127, 128), (129, 130, 131), (76, 99, 98, 74), (125, 88, 89, 122), (121, 83, 82, 118), (78, 127, 126, 77), (110, 85, 87, 111), (79, 129, 131, 80), (88, 76, 75, 89), (83, 78, 77, 84), (86, 81, 80, 87), (81, 75, 74, 79), (90, 82, 84, 91), (92, 86, 85, 93), (97, 101, 100, 94), (106, 96, 95, 107), (96, 113, 112, 97), (114, 120, 119, 115), (94, 117, 116, 95), (102, 116, 115, 103), (117, 124, 123, 114), (124, 100, 99, 125), (120, 128, 127, 121), (111, 131, 130, 112), (129, 98, 101, 130), (104, 119, 118, 105), (108, 110, 113, 109), (128, 123, 122, 126), (79, 74, 98, 129)])
_uv = me_cube_002.uv_layers.new(name='UVMap')
_uv.uv.foreach_set('vector', [0.5333, 0.1926, 0.625, 0.1926, 0.625, 0.25, 0.5333, 0.25, 0.375, 0.9375, 0.49, 0.9375, 0.49, 1.0, 0.375, 1.0, 0.375, 0.0, 0.49, 0.0, 0.49, 0.1926, 0.375, 0.1926, 0.5116, 0.9912, 0.5258, 0.9918, 0.5333, 1.0, 0.49, 1.0, 0.375, 0.3125, 0.49, 0.3125, 0.49, 0.375, 0.375, 0.375, 0.5078, 0.875, 0.5078, 0.9375, 0.49, 0.9375, 0.49, 0.875, 0.1875, 0.5, 0.25, 0.5, 0.25, 0.5574, 0.1875, 0.5574, 0.1875, 0.5574, 0.25, 0.5574, 0.25, 0.75, 0.1875, 0.75, 0.375, 0.1926, 0.49, 0.1926, 0.49, 0.25, 0.375, 0.25, 0.5333, 0.3125, 0.625, 0.3125, 0.625, 0.375, 0.5333, 0.375, 0.5967, 0.1868, 0.0, 0.0, 0.0, 0.0, 0.5967, 0.1868, 0.5333, 0.0, 0.625, 0.0, 0.625, 0.1926, 0.5333, 0.1926, 0.8125, 0.5574, 0.875, 0.5574, 0.875, 0.5574, 0.8125, 0.5574, 0.8125, 0.564, 0.875, 0.564, 0.875, 0.75, 0.8125, 0.75, 0.75, 0.564, 0.8125, 0.564, 0.8125, 0.75, 0.75, 0.75, 0.625, 0.1926, 0.625, 0.0, 0.625, 0.0, 0.625, 0.186, 0.625, 0.1893, 0.625, 0.1917, 0.625, 0.1926, 0.125, 0.5574, 0.1875, 0.5574, 0.1875, 0.75, 0.125, 0.75, 0.125, 0.5, 0.1875, 0.5, 0.1875, 0.5574, 0.125, 0.5574, 0.625, 0.9914, 0.625, 0.9909, 0.625, 1.0, 0.625, 1.0, 0.375, 0.25, 0.49, 0.25, 0.49, 0.3125, 0.375, 0.3125, 0.6156, 0.9902, 0.5426, 0.9911, 0.5426, 0.9911, 0.6156, 0.9902, 0.375, 0.875, 0.49, 0.875, 0.49, 0.9375, 0.375, 0.9375, 0.5116, 0.9876, 0.5116, 0.9411, 0.5116, 0.9411, 0.5116, 0.9876, 0.49, 0.0, 0.5333, 0.0, 0.5333, 0.1926, 0.49, 0.1926, 0.49, 0.3125, 0.5333, 0.3125, 0.5333, 0.375, 0.49, 0.375, 0.625, 0.9909, 0.625, 0.933, 0.625, 0.9375, 0.625, 1.0, 0.49, 0.1926, 0.5333, 0.1926, 0.5333, 0.25, 0.49, 0.25, 0.5333, 0.25, 0.625, 0.25, 0.625, 0.3125, 0.5333, 0.3125, 0.49, 0.25, 0.5333, 0.25, 0.5333, 0.3125, 0.49, 0.3125, 0.0, 0.0, 0.0, 0.0, 0.0, 0.0, 0.0, 0.0, 0.0, 0.0, 0.0, 0.0, 0.0, 0.0, 0.0, 0.0, 0.5967, 0.1868, 0.5967, 0.2357, 0.625, 0.249, 0.625, 0.1936, 0.625, 0.1936, 0.625, 0.249, 0.625, 0.25, 0.625, 0.1926, 0.0, 0.0, 0.5967, 0.1868, 0.6167, 0.19, 3.949e-06, 1.217e-06, 0.0, 0.0, 0.0, 0.0, 0.0, 0.0, 0.0, 0.0, 0.5967, 0.2357, 0.0, 0.0, 0.0, 0.0, 0.6167, 0.2467, 0.0, 0.0, 0.0, 0.0, 0.0, 0.0, 0.0, 0.0, 0.625, 0.25, 0.625, 0.1926, 0.625, 0.1926, 0.625, 0.25, 0.0, 0.0, 0.0, 0.0, 0.4887, 0.1827, 0.4887, 0.1634, 0.5967, 0.2357, 0.5967, 0.1868, 0.5967, 0.1868, 0.5967, 0.2357, 0.4887, 0.1827, 0.0, 0.0, 0.0, 0.0, 0.5809, 0.2275, 0.5809, 0.2275, 0.0, 0.0, 0.0, 0.0, 0.5967, 0.2357, 0.0, 0.0, 0.4887, 0.1634, 0.5809, 0.1838, 2.424e-05, 7.591e-06, 2.424e-05, 7.591e-06, 0.5809, 0.1838, 0.5967, 0.1868, 0.0, 0.0, 0.4887, 0.1634, 0.4887, 0.1827, 0.5809, 0.2275, 0.5809, 0.1838, 0.5809, 0.1838, 0.5809, 0.2275, 0.5967, 0.2357, 0.5967, 0.1868, 0.0, 0.0, 0.5967, 0.2357, 0.5967, 0.2357, 0.0, 0.0, 0.8125, 0.564, 0.75, 0.564, 0.75, 0.561, 0.8136, 0.561, 0.8136, 0.561, 0.75, 0.561, 0.75, 0.5574, 0.8122, 0.5574, 0.8122, 0.5574, 0.75, 0.5574, 0.75, 0.5574, 0.8125, 0.5574, 0.875, 0.564, 0.8125, 0.564, 0.8136, 0.561, 0.8772, 0.561, 0.8772, 0.561, 0.8136, 0.561, 0.8122, 0.5574, 0.8746, 0.5574, 0.8746, 0.5574, 0.8122, 0.5574, 0.8125, 0.5574, 0.875, 0.5574, 0.75, 0.5574, 0.8125, 0.5574, 0.8125, 0.5574, 0.75, 0.5574, 0.5244, 0.9912, 0.5116, 0.9912, 0.5204, 0.9912, 0.5244, 0.9912, 0.625, 0.9362, 0.625, 0.9855, 0.625, 0.9855, 0.625, 0.9362, 0.5116, 0.9346, 0.5116, 0.875, 0.5116, 0.875, 0.5116, 0.9346, 0.5266, 0.9918, 0.625, 0.9914, 0.625, 1.0, 0.5333, 1.0, 0.625, 0.875, 0.625, 0.9282, 0.625, 0.9282, 0.625, 0.875, 0.625, 0.9859, 0.625, 0.9413, 0.625, 0.9371, 0.625, 0.9852, 0.5078, 0.9375, 0.5116, 0.9912, 0.49, 1.0, 0.49, 0.9375, 0.625, 0.9337, 0.625, 0.875, 0.625, 0.875, 0.625, 0.9286, 0.5204, 0.875, 0.5245, 0.875, 0.5245, 0.9346, 0.5204, 0.9346, 0.5421, 0.875, 0.6162, 0.875, 0.6162, 0.9346, 0.5421, 0.9346, 0.5421, 0.9411, 0.6161, 0.941, 0.6158, 0.9866, 0.5425, 0.9875, 0.5204, 0.9411, 0.5245, 0.9411, 0.5245, 0.9876, 0.5204, 0.9876, 0.625, 0.933, 0.625, 0.875, 0.625, 0.875, 0.625, 0.9375, 0.625, 0.99, 0.625, 0.9914, 0.6156, 0.9902, 0.625, 0.9895, 0.625, 0.9855, 0.625, 0.9909, 0.5116, 0.9346, 0.5116, 0.9411, 0.5078, 0.9375, 0.625, 0.9282, 0.625, 0.933, 0.625, 0.9362, 0.6161, 0.941, 0.6162, 0.9346, 0.625, 0.9337, 0.625, 0.9413, 0.625, 0.99, 0.6156, 0.9902, 0.6158, 0.9866, 0.625, 0.9859, 0.625, 0.9282, 0.625, 0.9362, 0.625, 0.9371, 0.625, 0.9286, 0.5245, 0.9411, 0.5245, 0.9346, 0.5421, 0.9346, 0.5421, 0.9411, 0.5116, 0.9346, 0.5204, 0.9346, 0.5204, 0.9411, 0.5116, 0.9411, 0.5244, 0.9912, 0.5245, 0.9876, 0.5425, 0.9875, 0.5426, 0.9911, 0.5204, 0.9912, 0.5116, 0.9876, 0.5204, 0.9876, 0.625, 0.9895, 0.625, 0.9852, 0.625, 0.9855, 0.6156, 0.9902, 0.6156, 0.9902, 0.625, 0.99, 0.625, 0.99, 0.5426, 0.9911, 0.5426, 0.9911, 0.5244, 0.9912, 0.5244, 0.9912, 0.5116, 0.9411, 0.5116, 0.9411, 0.5116, 0.9346, 0.5116, 0.9346, 0.5116, 0.9876, 0.5116, 0.9876, 0.5204, 0.9912, 0.5116, 0.9912, 0.625, 0.9282, 0.625, 0.9282, 0.625, 0.9362, 0.625, 0.9362, 0.625, 0.9895, 0.625, 0.9895, 0.625, 0.9855, 0.625, 0.9855, 0.5426, 0.9911, 0.6156, 0.9902, 0.625, 0.9914, 0.5266, 0.9918, 0.5116, 0.9411, 0.5116, 0.9876, 0.5116, 0.9912, 0.5078, 0.9375, 0.625, 0.933, 0.625, 0.9909, 0.625, 0.9855, 0.625, 0.9362, 0.625, 0.9909, 0.625, 0.9914, 0.625, 0.99, 0.625, 0.9895, 0.5116, 0.875, 0.5116, 0.9346, 0.5078, 0.9375, 0.5078, 0.875, 0.625, 0.875, 0.625, 0.933, 0.625, 0.9282, 0.625, 0.875, 0.625, 0.9413, 0.625, 0.9859, 0.6158, 0.9866, 0.6161, 0.941, 0.625, 0.875, 0.625, 0.9337, 0.6162, 0.9346, 0.6162, 0.875, 0.625, 0.9337, 0.625, 0.9286, 0.625, 0.9371, 0.625, 0.9413, 0.5245, 0.9411, 0.5204, 0.9411, 0.5204, 0.9346, 0.5245, 0.9346, 0.6161, 0.941, 0.5421, 0.9411, 0.5421, 0.9346, 0.6162, 0.9346, 0.5421, 0.875, 0.5421, 0.9346, 0.5245, 0.9346, 0.5245, 0.875, 0.5421, 0.9411, 0.5425, 0.9875, 0.5245, 0.9876, 0.5245, 0.9411, 0.5425, 0.9875, 0.6158, 0.9866, 0.6156, 0.9902, 0.5426, 0.9911, 0.5204, 0.9411, 0.5204, 0.9876, 0.5116, 0.9876, 0.5116, 0.9411, 0.625, 0.9362, 0.625, 0.9855, 0.625, 0.9852, 0.625, 0.9371, 0.625, 0.9895, 0.625, 0.99, 0.625, 0.9859, 0.625, 0.9852, 0.5204, 0.875, 0.5204, 0.9346, 0.5116, 0.9346, 0.5116, 0.875, 0.625, 0.875, 0.625, 0.9282, 0.625, 0.9286, 0.625, 0.875, 0.5204, 0.9876, 0.5245, 0.9876, 0.5244, 0.9912, 0.5204, 0.9912, 0.625, 0.9895, 0.625, 0.99, 0.625, 0.99, 0.625, 0.9895])
me_cube_002.materials.append(mat_material_001)
me_cube_002.materials.append(mat_material_002)
me_cube_002.update()
me_cube_003 = bpy.data.meshes.new('Cube.003')
me_cube_003.from_pydata([(-2.034, -1.557, -2.573), (-2.034, -1.557, 1.788e-07), (-2.034, 5.44, -1.759), (-2.034, -1.557, -1.759), (-2.034, 5.44, -1.759), (-2.034, 3.708, 1.788e-07), (-2.034, 5.44, -1.759), (0.0, 5.44, -2.573), (0.0, -1.557, -2.573), (0.0, -1.557, 1.788e-07), (0.0, 5.44, -1.759), (0.0, 3.708, 1.788e-07), (0.0, 5.44, -1.759), (-2.034, 5.44, -1.759), (-2.034, 5.44, -1.759), (-2.034, 4.681, -2.573), (-2.034, 5.44, -1.759), (-1.276, 5.44, -2.573), (-2.034, 5.44, -1.759), (-2.034, 5.44, -1.759), (-2.034, 5.44, -1.759), (-2.034, 5.44, -1.759), (-2.034, 5.44, -1.759), (-2.034, 5.44, -1.759), (0.0, -4.276, -1.759), (0.0, -4.276, -2.573), (-1.8, -4.279, -1.733), (-1.8, -4.279, -0.5609), (0.0, -4.276, -0.2678), (0.0, -4.276, -2.027), (-1.54, 5.44, -1.759), (-1.54, -1.557, -2.573), (-1.54, 5.44, -1.759), (-1.54, -1.557, 1.788e-07), (-1.83, -4.312, -1.798), (-1.635, -4.524, -1.781), (-1.851, -4.456, -1.955), (-1.635, -4.524, -0.5134), (-1.83, -4.312, -0.4966), (-1.851, -4.456, -0.3397), (0.0, -4.293, -0.2678), (0.0, -4.524, -0.5134), (0.0, -4.456, -0.3397), (0.0, -4.524, -1.781), (0.0, -4.293, -2.027), (0.0, -4.456, -1.955), (-1.54, 3.708, 1.788e-07), (-1.54, -4.276, 1.788e-07), (-1.54, -4.276, -1.759), (-1.54, -4.276, -2.573), (-0.9969, -1.557, -2.573), (-0.9969, 5.44, -1.759), (-0.9969, 3.708, 1.788e-07), (-0.9969, -4.276, -2.573), (-0.9969, -4.276, -1.759), (-0.9969, -1.557, 1.788e-07), (-0.9969, 5.44, -1.759), (-0.9969, -1.557, 1.788e-07), (-1.54, -1.557, 1.788e-07), (-0.9969, -4.276, 1.788e-07), (-1.54, -4.276, 1.788e-07), (0.0, -4.399, -1.759), (-0.9969, -4.399, -1.759), (-1.952, -4.276, -1.466), (-1.952, -4.276, -0.2931), (-1.54, -4.276, 1.788e-07), (-1.54, -4.276, -1.759), (-2.157, 3.506, -0.5007), (-2.034, 3.837, -0.3936), (-2.157, 3.566, -0.6128), (-2.157, 2.444, -0.4497), (-2.157, 2.198, -0.4486), (-2.034, 2.322, -0.3207), (-2.157, 1.411, -0.48), (-2.157, 1.165, -0.4867), (-2.034, 1.285, -0.362), (-2.157, -0.18, -0.5068), (-2.157, -0.4091, -0.5704), (-2.034, -0.3369, -0.3861), (-2.157, -0.5721, -0.6653), (-2.157, -0.712, -0.8454), (-2.034, -0.7663, -0.6361), (-2.157, -0.7808, -1.088), (-2.157, -0.6941, -1.231), (-2.034, -0.9579, -1.313), (-2.157, -0.1198, -1.353), (-2.157, 0.1234, -1.378), (-2.034, -0.06207, -1.503), (-2.157, 1.359, -1.365), (-2.157, 1.603, -1.344), (-2.034, 1.493, -1.487), (-2.157, 3.18, -1.086), (-2.157, 3.364, -0.9598), (-2.034, 3.379, -1.178), (-2.336, 3.506, -0.5007), (-2.336, 3.566, -0.6128), (-2.459, 3.42, -0.6197), (-2.336, 2.444, -0.4497), (-2.459, 2.321, -0.5668), (-2.336, 2.198, -0.4486), (-2.336, 1.411, -0.48), (-2.459, 1.291, -0.6078), (-2.336, 1.165, -0.4867), (-2.336, -0.18, -0.5068), (-2.459, -0.2689, -0.631), (-2.336, -0.4091, -0.5704), (-2.336, -0.5721, -0.6653), (-2.459, -0.5737, -0.8085), (-2.336, -0.712, -0.8454), (-2.336, -0.7808, -1.088), (-2.459, -0.6602, -1.113), (-2.336, -0.6941, -1.231), (-2.336, -0.1198, -1.353), (-2.459, 0.01277, -1.256), (-2.336, 0.1234, -1.378), (-2.336, 1.359, -1.365), (-2.459, 1.471, -1.241), (-2.336, 1.603, -1.344), (-2.336, 3.18, -1.086), (-2.459, 3.225, -0.954), (-2.336, 3.364, -0.9598), (0.0, -4.22, 1.788e-07), (0.0, -4.276, 0.05666), (-0.9402, -4.276, 0.05666), (-0.9969, -4.22, 1.788e-07), (-0.9969, -4.333, 0.05666), (0.0, -4.399, 0.05666), (0.0, -4.399, -0.05666), (-0.9402, -4.399, 0.05666), (-0.9969, -4.342, 0.05666), (-0.9969, -4.399, -0.05666), (0.0, -4.276, 0.2232), (0.0, -4.333, 0.2798), (-0.9402, -4.276, 0.2232), (-0.9969, -4.333, 0.2232), (-0.9402, -4.333, 0.2798), (0.0, -4.342, 0.2798), (0.0, -4.399, 0.2232), (-0.9402, -4.399, 0.2232), (-0.9402, -4.342, 0.2798), (-0.9969, -4.342, 0.2232), (-2.034, -3.793, -1.759), (-1.55, -4.276, -1.759), (-1.893, -4.135, -1.759), (-2.034, -3.793, 1.788e-07), (-1.952, -4.276, -0.2931), (-1.55, -4.276, 1.788e-07), (-2.01, -4.135, -0.08586), (-1.55, -4.276, -2.573), (-2.034, -3.793, -2.573), (-1.893, -4.135, -2.573), (-2.034, 0.02315, 1.788e-07), (0.0, 9.537e-07, 1.788e-07), (-0.9969, 0.01135, 1.788e-07), (-1.54, 0.01753, 1.788e-07)], [], [(73, 71, 99, 100), (33, 1, 144, 146, 47), (47, 146, 145, 64, 65), (17, 18, 19, 4, 30, 51, 10, 7), (46, 5, 151, 154), (52, 11, 12, 56), (18, 15, 22, 17), (51, 56, 12, 10), (0, 3, 21, 23, 14, 15), (15, 17, 22, 13, 16, 2), (3, 0, 149, 141), (142, 48, 66, 63), (49, 48, 142, 148), (50, 8, 25, 53), (29, 26, 27, 28), (26, 29, 44, 34), (28, 27, 38, 40), (43, 41, 37, 35), (35, 37, 39, 36), (36, 39, 38, 34), (40, 38, 39, 42), (42, 39, 37, 41), (43, 35, 36, 45), (45, 36, 34, 44), (27, 26, 34, 38), (53, 54, 48, 49), (124, 55, 57, 59), (4, 6, 32, 30), (5, 46, 32, 6), (52, 46, 154, 153), (125, 129, 140, 134), (122, 123, 133, 131), (11, 52, 153, 152), (61, 127, 130, 62), (25, 24, 54, 53), (31, 50, 53, 49), (30, 32, 56, 51), (46, 52, 56, 32), (57, 58, 60, 59), (33, 47, 60, 58), (124, 54, 62, 130), (55, 33, 58, 57), (128, 126, 137, 138), (132, 135, 139, 136), (54, 24, 61, 62), (66, 65, 64, 63), (145, 142, 63, 64), (0, 31, 49, 148, 150, 149), (48, 47, 65, 66), (69, 92, 120, 95), (107, 104, 101, 98, 96, 119, 116, 113, 110), (85, 83, 111, 112), (76, 74, 102, 103), (3, 84, 87, 90, 93, 68, 5, 20, 21), (88, 86, 114, 115), (79, 77, 105, 106), (91, 89, 117, 118), (82, 80, 108, 109), (5, 68, 72, 75, 78, 81, 84, 3, 1, 151), (67, 68, 69), (70, 71, 72), (73, 74, 75), (76, 77, 78), (79, 80, 81), (82, 83, 84), (85, 86, 87), (88, 89, 90), (91, 92, 93), (94, 95, 96), (97, 98, 99), (100, 101, 102), (103, 104, 105), (106, 107, 108), (109, 110, 111), (112, 113, 114), (115, 116, 117), (118, 119, 120), (67, 70, 72, 68), (71, 73, 75, 72), (74, 76, 78, 75), (77, 79, 81, 78), (80, 82, 84, 81), (83, 85, 87, 84), (86, 88, 90, 87), (89, 91, 93, 90), (92, 69, 68, 93), (96, 98, 97, 94), (98, 101, 100, 99), (101, 104, 103, 102), (104, 107, 106, 105), (107, 110, 109, 108), (110, 113, 112, 111), (113, 116, 115, 114), (116, 119, 118, 117), (119, 96, 95, 120), (88, 115, 117, 89), (120, 92, 91, 118), (79, 106, 108, 80), (111, 83, 82, 109), (70, 97, 99, 71), (102, 74, 73, 100), (94, 67, 69, 95), (114, 86, 85, 112), (105, 77, 76, 103), (70, 67, 94, 97), (47, 124, 59, 60), (54, 124, 47, 48), (123, 124, 125), (128, 129, 130), (133, 134, 135), (138, 139, 140), (121, 124, 123, 122), (126, 128, 130, 127), (129, 125, 124, 130), (131, 133, 135, 132), (136, 139, 138, 137), (139, 135, 134, 140), (140, 129, 128, 138), (125, 134, 133, 123), (9, 55, 124, 121), (144, 147, 146), (147, 145, 146), (142, 145, 147, 143), (143, 147, 144, 141), (148, 142, 143, 150), (150, 143, 141, 149), (1, 3, 141, 144), (50, 31, 0, 15, 17, 7, 8), (153, 154, 33, 55), (154, 151, 1, 33), (152, 153, 55, 9)])
_uv = me_cube_003.uv_layers.new(name='UVMap')
_uv.uv.foreach_set('vector', [0.5909, 0.1061, 0.5931, 0.1342, 0.5931, 0.1342, 0.5909, 0.1061, 0.8307, 0.75, 0.875, 0.75, 0.875, 0.75, 0.8316, 0.75, 0.8307, 0.75, 0.8307, 0.75, 0.8316, 0.75, 0.875, 0.75, 0.875, 0.75, 0.8307, 0.75, 0.375, 0.318, 0.4915, 0.25, 0.4915, 0.25, 0.5, 0.25, 0.5, 0.2943, 0.5, 0.343, 0.5, 0.375, 0.375, 0.375, 0.8307, 0.5619, 0.875, 0.5619, 0.875, 0.6935, 0.8307, 0.6937, 0.625, 0.343, 0.625, 0.375, 0.5019, 0.375, 0.5019, 0.343, 0.4915, 0.25, 0.375, 0.2229, 0.4915, 0.25, 0.375, 0.318, 0.5, 0.343, 0.5019, 0.343, 0.5019, 0.375, 0.5, 0.375, 0.375, 0.0, 0.5, 0.0, 0.5, 0.25, 0.4915, 0.25, 0.4915, 0.25, 0.375, 0.2229, 0.0, 0.0, 0.375, 0.318, 0.4915, 0.25, 0.4915, 0.25, 0.4915, 0.25, 0.4915, 0.25, 0.5, 0.0, 0.375, 0.0, 0.375, 0.0, 0.5, 0.0, 0.5, 0.9566, 0.5, 0.9557, 0.5, 0.9557, 0.5, 1.0, 0.375, 0.9557, 0.5, 0.9557, 0.5, 0.9566, 0.375, 0.9566, 0.0, 0.0, 0.0, 0.0, 0.0, 0.0, 0.0, 0.0, 0.5, 0.875, 0.5, 1.0, 0.625, 1.0, 0.625, 0.875, 0.5, 1.0, 0.5, 0.875, 0.5, 0.875, 0.5, 1.0, 0.625, 0.875, 0.625, 1.0, 0.625, 1.0, 0.625, 0.875, 0.5175, 0.875, 0.6075, 0.875, 0.6075, 0.9753, 0.5175, 0.9753, 0.5175, 0.9753, 0.6075, 0.9753, 0.6224, 0.9985, 0.5026, 0.9985, 0.5026, 0.9985, 0.6224, 0.9985, 0.625, 1.0, 0.5, 1.0, 0.625, 0.875, 0.625, 1.0, 0.6224, 0.9985, 0.625, 0.875, 0.625, 0.875, 0.6224, 0.9985, 0.6075, 0.9753, 0.6075, 0.875, 0.5175, 0.875, 0.5175, 0.9753, 0.5026, 0.9985, 0.5, 0.875, 0.5, 0.875, 0.5026, 0.9985, 0.5, 1.0, 0.5, 0.875, 0.625, 1.0, 0.5, 1.0, 0.5, 1.0, 0.625, 1.0, 0.375, 0.907, 0.5, 0.907, 0.5, 0.9557, 0.375, 0.9557, 0.782, 0.75, 0.782, 0.75, 0.782, 0.75, 0.782, 0.75, 0.5, 0.25, 0.5019, 0.25, 0.5019, 0.2943, 0.5, 0.2943, 0.625, 0.25, 0.625, 0.2943, 0.5019, 0.2943, 0.5019, 0.25, 0.782, 0.5619, 0.8307, 0.5619, 0.8307, 0.6937, 0.782, 0.694, 0.625, 0.907, 0.625, 0.907, 0.625, 0.907, 0.625, 0.907, 0.75, 0.75, 0.7769, 0.75, 0.7769, 0.75, 0.75, 0.75, 0.75, 0.5619, 0.782, 0.5619, 0.782, 0.694, 0.75, 0.6944, 0.5, 0.875, 0.621, 0.875, 0.621, 0.907, 0.5, 0.907, 0.375, 0.875, 0.5, 0.875, 0.5, 0.907, 0.375, 0.907, 0.0, 0.0, 0.0, 0.0, 0.0, 0.0, 0.0, 0.0, 0.5, 0.2943, 0.5019, 0.2943, 0.5019, 0.343, 0.5, 0.343, 0.625, 0.2943, 0.625, 0.343, 0.5019, 0.343, 0.5019, 0.2943, 0.782, 0.75, 0.8307, 0.75, 0.8307, 0.75, 0.782, 0.75, 0.8307, 0.75, 0.8307, 0.75, 0.8307, 0.75, 0.8307, 0.75, 0.625, 0.907, 0.5, 0.907, 0.5, 0.907, 0.621, 0.907, 0.782, 0.75, 0.8307, 0.75, 0.8307, 0.75, 0.782, 0.75, 0.625, 0.9019, 0.625, 0.875, 0.625, 0.875, 0.625, 0.9019, 0.75, 0.75, 0.7769, 0.75, 0.7769, 0.75, 0.75, 0.75, 0.5, 0.907, 0.5, 0.875, 0.5, 0.875, 0.5, 0.907, 0.5, 0.9557, 0.625, 0.9557, 0.625, 1.0, 0.5, 1.0, 0.625, 0.0, 0.413, 0.0, 0.5, 0.0, 0.625, 0.0, 0.0, 0.0, 0.0, 0.0, 0.0, 0.0, 0.0, 0.0, 0.0, 0.0, 0.0, 0.0, 0.5, 0.9557, 0.625, 0.9557, 0.625, 0.9557, 0.5, 0.9557, 0.5816, 0.1831, 0.5569, 0.1758, 0.5569, 0.1758, 0.5816, 0.1831, 0.5676, 0.03515, 0.5802, 0.04604, 0.5818, 0.1018, 0.5848, 0.1386, 0.5811, 0.1778, 0.5573, 0.1709, 0.5368, 0.1082, 0.5357, 0.0561, 0.5459, 0.03206, 0.5288, 0.05136, 0.5375, 0.03085, 0.5375, 0.03085, 0.5288, 0.05136, 0.589, 0.04921, 0.5904, 0.09727, 0.5904, 0.09727, 0.589, 0.04921, 0.5, 0.0, 0.5317, 0.02142, 0.5182, 0.05343, 0.5194, 0.109, 0.5414, 0.1764, 0.5972, 0.1927, 0.625, 0.1881, 0.5019, 0.25, 0.5, 0.25, 0.528, 0.1042, 0.5271, 0.06005, 0.5271, 0.06005, 0.528, 0.1042, 0.5777, 0.0352, 0.5845, 0.04103, 0.5845, 0.04103, 0.5777, 0.0352, 0.548, 0.1693, 0.5295, 0.1129, 0.5295, 0.1129, 0.548, 0.1693, 0.5477, 0.02775, 0.5649, 0.03021, 0.5649, 0.03021, 0.5477, 0.02775, 0.625, 0.1881, 0.5972, 0.1927, 0.6022, 0.1386, 0.5993, 0.1016, 0.5976, 0.04361, 0.5798, 0.02827, 0.5317, 0.02142, 0.5, 0.0, 0.625, 0.0, 0.625, 0.05647, 0.5896, 0.1809, 0.5972, 0.1927, 0.5816, 0.1831, 0.5931, 0.143, 0.5931, 0.1342, 0.6022, 0.1386, 0.5909, 0.1061, 0.5904, 0.09727, 0.5993, 0.1016, 0.589, 0.04921, 0.5845, 0.04103, 0.5976, 0.04361, 0.5777, 0.0352, 0.5649, 0.03021, 0.5798, 0.02827, 0.5477, 0.02775, 0.5375, 0.03085, 0.5317, 0.02142, 0.5288, 0.05136, 0.5271, 0.06005, 0.5182, 0.05343, 0.528, 0.1042, 0.5295, 0.1129, 0.5194, 0.109, 0.548, 0.1693, 0.5569, 0.1758, 0.5414, 0.1764, 0.5896, 0.1809, 0.5816, 0.1831, 0.5811, 0.1778, 0.5931, 0.143, 0.5848, 0.1386, 0.5931, 0.1342, 0.5909, 0.1061, 0.5818, 0.1018, 0.5904, 0.09727, 0.589, 0.04921, 0.5802, 0.04604, 0.5845, 0.04103, 0.5777, 0.0352, 0.5676, 0.03515, 0.5649, 0.03021, 0.5477, 0.02775, 0.5459, 0.03206, 0.5375, 0.03085, 0.5288, 0.05136, 0.5357, 0.0561, 0.5271, 0.06005, 0.528, 0.1042, 0.5368, 0.1082, 0.5295, 0.1129, 0.548, 0.1693, 0.5573, 0.1709, 0.5569, 0.1758, 0.5896, 0.1809, 0.5931, 0.143, 0.6022, 0.1386, 0.5972, 0.1927, 0.5931, 0.1342, 0.5909, 0.1061, 0.5993, 0.1016, 0.6022, 0.1386, 0.5904, 0.09727, 0.589, 0.04921, 0.5976, 0.04361, 0.5993, 0.1016, 0.5845, 0.04103, 0.5777, 0.0352, 0.5798, 0.02827, 0.5976, 0.04361, 0.5649, 0.03021, 0.5477, 0.02775, 0.5317, 0.02142, 0.5798, 0.02827, 0.5375, 0.03085, 0.5288, 0.05136, 0.5182, 0.05343, 0.5317, 0.02142, 0.5271, 0.06005, 0.528, 0.1042, 0.5194, 0.109, 0.5182, 0.05343, 0.5295, 0.1129, 0.548, 0.1693, 0.5414, 0.1764, 0.5194, 0.109, 0.5569, 0.1758, 0.5816, 0.1831, 0.5972, 0.1927, 0.5414, 0.1764, 0.5811, 0.1778, 0.5848, 0.1386, 0.5931, 0.143, 0.5896, 0.1809, 0.5848, 0.1386, 0.5818, 0.1018, 0.5909, 0.1061, 0.5931, 0.1342, 0.5818, 0.1018, 0.5802, 0.04604, 0.589, 0.04921, 0.5904, 0.09727, 0.5802, 0.04604, 0.5676, 0.03515, 0.5777, 0.0352, 0.5845, 0.04103, 0.5676, 0.03515, 0.5459, 0.03206, 0.5477, 0.02775, 0.5649, 0.03021, 0.5459, 0.03206, 0.5357, 0.0561, 0.5288, 0.05136, 0.5375, 0.03085, 0.5357, 0.0561, 0.5368, 0.1082, 0.528, 0.1042, 0.5271, 0.06005, 0.5368, 0.1082, 0.5573, 0.1709, 0.548, 0.1693, 0.5295, 0.1129, 0.5573, 0.1709, 0.5811, 0.1778, 0.5816, 0.1831, 0.5569, 0.1758, 0.528, 0.1042, 0.528, 0.1042, 0.5295, 0.1129, 0.5295, 0.1129, 0.5569, 0.1758, 0.5569, 0.1758, 0.548, 0.1693, 0.548, 0.1693, 0.5777, 0.0352, 0.5777, 0.0352, 0.5649, 0.03021, 0.5649, 0.03021, 0.5375, 0.03085, 0.5375, 0.03085, 0.5477, 0.02775, 0.5477, 0.02775, 0.5931, 0.143, 0.5931, 0.143, 0.5931, 0.1342, 0.5931, 0.1342, 0.5904, 0.09727, 0.5904, 0.09727, 0.5909, 0.1061, 0.5909, 0.1061, 0.5896, 0.1809, 0.5896, 0.1809, 0.5816, 0.1831, 0.5816, 0.1831, 0.5271, 0.06005, 0.5271, 0.06005, 0.5288, 0.05136, 0.5288, 0.05136, 0.5845, 0.04103, 0.5845, 0.04103, 0.589, 0.04921, 0.589, 0.04921, 0.5931, 0.143, 0.5896, 0.1809, 0.5896, 0.1809, 0.5931, 0.143, 0.625, 0.9557, 4.768e-07, 7.153e-07, 0.625, 0.907, 0.625, 0.9557, 0.5, 0.907, 0.625, 0.907, 0.625, 0.9557, 0.5, 0.9557, 0.7769, 0.75, 0.782, 0.75, 0.782, 0.75, 0.625, 0.9019, 0.625, 0.907, 0.621, 0.907, 0.7769, 0.75, 0.782, 0.75, 0.7769, 0.75, 0.7769, 0.75, 0.7769, 0.75, 0.782, 0.75, 0.75, 0.75, 0.782, 0.75, 0.7769, 0.75, 0.75, 0.75, 0.625, 0.875, 0.625, 0.9019, 0.621, 0.907, 0.621, 0.875, 0.625, 0.907, 0.625, 0.907, 0.625, 0.907, 0.621, 0.907, 0.75, 0.75, 0.7769, 0.75, 0.7769, 0.75, 0.75, 0.75, 0.75, 0.75, 0.7769, 0.75, 0.7769, 0.75, 0.75, 0.75, 0.7769, 0.75, 0.7769, 0.75, 0.782, 0.75, 0.782, 0.75, 0.625, 0.907, 0.625, 0.907, 0.625, 0.9019, 0.625, 0.9019, 0.782, 0.75, 0.782, 0.75, 0.7769, 0.75, 0.7769, 0.75, 0.75, 0.75, 0.782, 0.75, 0.782, 0.75, 0.75, 0.75, 0.625, 0.0, 0.625, 0.0, 0.625, 0.0, 0.625, 0.0, 0.6042, 0.0, 0.625, 0.0, 0.413, 0.0, 0.625, 0.0, 0.6189, 0.0, 0.5, 0.0, 0.5, 0.0, 0.6189, 0.0, 0.625, 0.0, 0.5, 0.0, 0.375, 0.9566, 0.5, 0.9566, 0.5, 1.0, 0.375, 1.0, 0.375, 0.0, 0.5, 0.0, 0.5, 0.0, 0.375, 0.0, 0.625, 0.0, 0.5, 0.0, 0.5, 0.0, 0.625, 0.0, 0.0, 0.0, 0.0, 0.0, 0.0, 0.0, 0.375, 0.2229, 0.375, 0.318, 0.375, 0.375, 0.0, 0.0, 0.782, 0.694, 0.8307, 0.6937, 0.8307, 0.75, 0.782, 0.75, 0.8307, 0.6937, 0.875, 0.6935, 0.875, 0.75, 0.8307, 0.75, 0.75, 0.6944, 0.782, 0.694, 0.782, 0.75, 0.75, 0.75])
me_cube_003.materials.append(mat_material_002)
me_cube_003.update()
me_cylinder = bpy.data.meshes.new('Cylinder')
me_cylinder.from_pydata([(-1.724e-05, -0.02566, -1.567), (-1.724e-05, -0.02566, -0.9667), (0.2985, -0.1136, -1.567), (0.2985, -0.1136, -0.9667), (0.4221, -0.3259, -1.567), (0.4221, -0.3259, -0.9667), (0.2985, -0.5381, -1.567), (0.2985, -0.5381, -0.9667), (-1.724e-05, -0.6261, -1.567), (-1.724e-05, -0.6261, -0.9667), (-0.2985, -0.5381, -1.567), (-0.2985, -0.5381, -0.9667), (-0.4222, -0.3259, -1.567), (-0.4222, -0.3259, -0.9667), (-0.2985, -0.1136, -1.567), (-0.2985, -0.1136, -0.9667), (-1.724e-05, -0.02566, -1.567), (0.2985, -0.1136, -1.567), (0.4221, -0.3259, -1.567), (0.2985, -0.5381, -1.567), (-1.724e-05, -0.6261, -1.567), (-0.2985, -0.5381, -1.567), (-0.4222, -0.3259, -1.567), (-0.2985, -0.1136, -1.567), (-1.725e-05, -0.1728, -1.747), (0.1522, -0.2176, -1.747), (0.2153, -0.3259, -1.747), (0.1522, -0.4341, -1.747), (-1.725e-05, -0.479, -1.747), (-0.1522, -0.4341, -1.747), (-0.2153, -0.3259, -1.747), (-0.1522, -0.2176, -1.747), (0.0006394, -0.1641, -3.653), (0.1615, -0.2115, -3.653), (0.2282, -0.3259, -3.653), (0.1615, -0.4403, -3.653), (0.0006394, -0.4877, -3.653), (-0.1602, -0.4403, -3.653), (-0.2269, -0.3259, -3.653), (-0.1602, -0.2115, -3.653), (0.0006394, -0.05213, -3.642), (0.2728, -0.1323, -3.642), (0.3856, -0.3259, -3.642), (0.2728, -0.5194, -3.642), (0.0006394, -0.5996, -3.642), (-0.2715, -0.5194, -3.642), (-0.3843, -0.3259, -3.642), (-0.2715, -0.1323, -3.642), (0.0006394, -0.1444, -3.824), (0.181, -0.1976, -3.824), (0.2558, -0.3259, -3.824), (0.181, -0.4542, -3.824), (0.0006394, -0.5073, -3.824), (-0.1798, -0.4542, -3.824), (-0.2545, -0.3259, -3.824), (-0.1798, -0.1976, -3.824), (0.0006394, -0.05213, -3.824), (0.2728, -0.1323, -3.824), (0.3856, -0.3259, -3.824), (0.2728, -0.5194, -3.824), (0.0006394, -0.5996, -3.824), (-0.2715, -0.5194, -3.824), (-0.3843, -0.3259, -3.824), (-0.2715, -0.1323, -3.824), (0.0006394, -0.1717, -3.456), (0.1539, -0.2168, -3.456), (0.2174, -0.3259, -3.456), (0.1539, -0.4349, -3.456), (0.0006394, -0.48, -3.456), (-0.1527, -0.4349, -3.456), (-0.2162, -0.3259, -3.456), (-0.1527, -0.2168, -3.456), (-0.1602, -0.2115, -1.812), (-0.2269, -0.3259, -1.812), (-0.1602, -0.4403, -1.812), (0.0006394, -0.4877, -1.812), (0.1522, -0.4341, -2.273), (0.2153, -0.3259, -2.273), (0.1522, -0.2176, -2.273), (0.0006394, -0.1641, -1.812), (0.0006394, -0.05213, -3.498), (0.2728, -0.1323, -3.498), (0.3856, -0.3259, -3.498), (0.2728, -0.5194, -3.498), (0.0006394, -0.5996, -3.498), (-0.2715, -0.5194, -3.498), (-0.3843, -0.3259, -3.498), (-0.2715, -0.1323, -3.498)], [], [(0, 1, 3, 2), (2, 3, 5, 4), (4, 5, 7, 6), (6, 7, 9, 8), (8, 9, 11, 10), (10, 11, 13, 12), (3, 1, 15, 13, 11, 9, 7, 5), (12, 13, 15, 14), (14, 15, 1, 0), (4, 6, 19, 18), (23, 16, 24, 31), (10, 12, 22, 21), (6, 8, 20, 19), (12, 14, 23, 22), (2, 4, 18, 17), (8, 10, 21, 20), (14, 0, 16, 23), (0, 2, 17, 16), (73, 72, 39, 38), (21, 22, 30, 29), (19, 20, 28, 27), (17, 18, 26, 25), (22, 23, 31, 30), (20, 21, 29, 28), (18, 19, 27, 26), (16, 17, 25, 24), (52, 53, 69, 68), (75, 74, 37, 36), (77, 76, 35, 34), (79, 78, 33, 32), (72, 79, 32, 39), (74, 73, 38, 37), (76, 75, 36, 35), (78, 77, 34, 33), (47, 46, 86, 87), (46, 47, 63, 62), (44, 45, 61, 60), (42, 43, 59, 58), (40, 41, 57, 56), (47, 40, 56, 63), (45, 46, 62, 61), (43, 44, 60, 59), (41, 42, 58, 57), (49, 48, 56, 57), (50, 49, 57, 58), (51, 50, 58, 59), (52, 51, 59, 60), (53, 52, 60, 61), (54, 53, 61, 62), (55, 54, 62, 63), (48, 55, 63, 56), (64, 65, 66, 67, 68, 69, 70, 71), (50, 51, 67, 66), (48, 49, 65, 64), (55, 48, 64, 71), (53, 54, 70, 69), (51, 52, 68, 67), (49, 50, 66, 65), (54, 55, 71, 70), (25, 26, 77, 78), (27, 28, 75, 76), (29, 30, 73, 74), (31, 24, 79, 72), (24, 25, 78, 79), (26, 27, 76, 77), (28, 29, 74, 75), (30, 31, 72, 73), (80, 87, 86, 85, 84, 83, 82, 81), (45, 44, 84, 85), (43, 42, 82, 83), (41, 40, 80, 81), (40, 47, 87, 80), (46, 45, 85, 86), (44, 43, 83, 84), (42, 41, 81, 82)])
_uv = me_cylinder.uv_layers.new(name='UVMap')
_uv.uv.foreach_set('vector', [1.0, 0.5, 1.0, 1.0, 0.875, 1.0, 0.875, 0.5, 0.875, 0.5, 0.875, 1.0, 0.75, 1.0, 0.75, 0.5, 0.75, 0.5, 0.75, 1.0, 0.625, 1.0, 0.625, 0.5, 0.625, 0.5, 0.625, 1.0, 0.5, 1.0, 0.5, 0.5, 0.5, 0.5, 0.5, 1.0, 0.375, 1.0, 0.375, 0.5, 0.375, 0.5, 0.375, 1.0, 0.25, 1.0, 0.25, 0.5, 0.4197, 0.4197, 0.25, 0.49, 0.08029, 0.4197, 0.01, 0.25, 0.08029, 0.08029, 0.25, 0.01, 0.4197, 0.08029, 0.49, 0.25, 0.25, 0.5, 0.25, 1.0, 0.125, 1.0, 0.125, 0.5, 0.125, 0.5, 0.125, 1.0, 0.0, 1.0, 0.0, 0.5, 0.75, 0.5, 0.625, 0.5, 0.625, 0.5, 0.75, 0.5, 0.125, 0.5, 0.0, 0.5, 0.0, 0.5, 0.125, 0.5, 0.375, 0.5, 0.25, 0.5, 0.25, 0.5, 0.375, 0.5, 0.625, 0.5, 0.5, 0.5, 0.5, 0.5, 0.625, 0.5, 0.25, 0.5, 0.125, 0.5, 0.125, 0.5, 0.25, 0.5, 0.875, 0.5, 0.75, 0.5, 0.75, 0.5, 0.875, 0.5, 0.5, 0.5, 0.375, 0.5, 0.375, 0.5, 0.5, 0.5, 0.125, 0.5, 0.0, 0.5, 0.0, 0.5, 0.125, 0.5, 1.0, 0.5, 0.875, 0.5, 0.875, 0.5, 1.0, 0.5, 0.25, 0.5, 0.125, 0.5, 0.125, 0.5, 0.25, 0.5, 0.375, 0.5, 0.25, 0.5, 0.25, 0.5, 0.375, 0.5, 0.625, 0.5, 0.5, 0.5, 0.5, 0.5, 0.625, 0.5, 0.875, 0.5, 0.75, 0.5, 0.75, 0.5, 0.875, 0.5, 0.25, 0.5, 0.125, 0.5, 0.125, 0.5, 0.25, 0.5, 0.5, 0.5, 0.375, 0.5, 0.375, 0.5, 0.5, 0.5, 0.75, 0.5, 0.625, 0.5, 0.625, 0.5, 0.75, 0.5, 1.0, 0.5, 0.875, 0.5, 0.875, 0.5, 1.0, 0.5, 0.75, 0.09093, 0.6375, 0.1375, 0.6375, 0.1375, 0.75, 0.09093, 0.5, 0.5, 0.375, 0.5, 0.375, 0.5, 0.5, 0.5, 0.75, 0.5, 0.625, 0.5, 0.625, 0.5, 0.75, 0.5, 1.0, 0.5, 0.875, 0.5, 0.875, 0.5, 1.0, 0.5, 0.125, 0.5, 0.0, 0.5, 0.0, 0.5, 0.125, 0.5, 0.375, 0.5, 0.25, 0.5, 0.25, 0.5, 0.375, 0.5, 0.625, 0.5, 0.5, 0.5, 0.5, 0.5, 0.625, 0.5, 0.875, 0.5, 0.75, 0.5, 0.75, 0.5, 0.875, 0.5, 0.5803, 0.4197, 0.51, 0.25, 0.51, 0.25, 0.5803, 0.4197, 0.51, 0.25, 0.5803, 0.4197, 0.5803, 0.4197, 0.51, 0.25, 0.75, 0.01, 0.5803, 0.08029, 0.5803, 0.08029, 0.75, 0.01, 0.99, 0.25, 0.9197, 0.08029, 0.9197, 0.08029, 0.99, 0.25, 0.75, 0.49, 0.9197, 0.4197, 0.9197, 0.4197, 0.75, 0.49, 0.5803, 0.4197, 0.75, 0.49, 0.75, 0.49, 0.5803, 0.4197, 0.5803, 0.08029, 0.51, 0.25, 0.51, 0.25, 0.5803, 0.08029, 0.9197, 0.08029, 0.75, 0.01, 0.75, 0.01, 0.9197, 0.08029, 0.9197, 0.4197, 0.99, 0.25, 0.99, 0.25, 0.9197, 0.4197, 0.8625, 0.3625, 0.75, 0.4091, 0.75, 0.49, 0.9197, 0.4197, 0.9091, 0.25, 0.8625, 0.3625, 0.9197, 0.4197, 0.99, 0.25, 0.8625, 0.1375, 0.9091, 0.25, 0.99, 0.25, 0.9197, 0.08029, 0.75, 0.09093, 0.8625, 0.1375, 0.9197, 0.08029, 0.75, 0.01, 0.6375, 0.1375, 0.75, 0.09093, 0.75, 0.01, 0.5803, 0.08029, 0.5909, 0.25, 0.6375, 0.1375, 0.5803, 0.08029, 0.51, 0.25, 0.6375, 0.3625, 0.5909, 0.25, 0.51, 0.25, 0.5803, 0.4197, 0.75, 0.4091, 0.6375, 0.3625, 0.5803, 0.4197, 0.75, 0.49, 0.75, 0.4091, 0.8625, 0.3625, 0.9091, 0.25, 0.8625, 0.1375, 0.75, 0.09093, 0.6375, 0.1375, 0.5909, 0.25, 0.6375, 0.3625, 0.9091, 0.25, 0.8625, 0.1375, 0.8625, 0.1375, 0.9091, 0.25, 0.75, 0.4091, 0.8625, 0.3625, 0.8625, 0.3625, 0.75, 0.4091, 0.6375, 0.3625, 0.75, 0.4091, 0.75, 0.4091, 0.6375, 0.3625, 0.6375, 0.1375, 0.5909, 0.25, 0.5909, 0.25, 0.6375, 0.1375, 0.8625, 0.1375, 0.75, 0.09093, 0.75, 0.09093, 0.8625, 0.1375, 0.8625, 0.3625, 0.9091, 0.25, 0.9091, 0.25, 0.8625, 0.3625, 0.5909, 0.25, 0.6375, 0.3625, 0.6375, 0.3625, 0.5909, 0.25, 0.875, 0.5, 0.75, 0.5, 0.75, 0.5, 0.875, 0.5, 0.625, 0.5, 0.5, 0.5, 0.5, 0.5, 0.625, 0.5, 0.375, 0.5, 0.25, 0.5, 0.25, 0.5, 0.375, 0.5, 0.125, 0.5, 0.0, 0.5, 0.0, 0.5, 0.125, 0.5, 1.0, 0.5, 0.875, 0.5, 0.875, 0.5, 1.0, 0.5, 0.75, 0.5, 0.625, 0.5, 0.625, 0.5, 0.75, 0.5, 0.5, 0.5, 0.375, 0.5, 0.375, 0.5, 0.5, 0.5, 0.25, 0.5, 0.125, 0.5, 0.125, 0.5, 0.25, 0.5, 0.75, 0.49, 0.5803, 0.4197, 0.51, 0.25, 0.5803, 0.08029, 0.75, 0.01, 0.9197, 0.08029, 0.99, 0.25, 0.9197, 0.4197, 0.5803, 0.08029, 0.75, 0.01, 0.75, 0.01, 0.5803, 0.08029, 0.9197, 0.08029, 0.99, 0.25, 0.99, 0.25, 0.9197, 0.08029, 0.9197, 0.4197, 0.75, 0.49, 0.75, 0.49, 0.9197, 0.4197, 0.75, 0.49, 0.5803, 0.4197, 0.5803, 0.4197, 0.75, 0.49, 0.51, 0.25, 0.5803, 0.08029, 0.5803, 0.08029, 0.51, 0.25, 0.75, 0.01, 0.9197, 0.08029, 0.9197, 0.08029, 0.75, 0.01, 0.99, 0.25, 0.9197, 0.4197, 0.9197, 0.4197, 0.99, 0.25])
me_cylinder.materials.append(mat_material_002)
me_cylinder.update()
me_cylinder_001 = bpy.data.meshes.new('Cylinder.001')
me_cylinder_001.from_pydata([(5.887e-10, 0.518, -0.02714), (5.887e-10, 0.518, 0.3227), (0.2341, 0.3589, -0.02714), (0.2341, 0.3589, 0.3227), (0.331, -0.02494, -0.02714), (0.331, -0.02494, 0.3227), (0.2341, -0.4088, -0.02714), (0.2341, -0.4088, 0.3227), (5.887e-10, -0.5678, -0.02714), (5.887e-10, -0.5678, 0.3227), (-0.2341, -0.4088, -0.02714), (-0.2341, -0.4088, 0.3227), (-0.331, -0.02494, -0.02714), (-0.331, -0.02494, 0.3227), (-0.2341, 0.3589, -0.02714), (-0.2341, 0.3589, 0.3227)], [], [(0, 1, 3, 2), (2, 3, 5, 4), (4, 5, 7, 6), (6, 7, 9, 8), (8, 9, 11, 10), (10, 11, 13, 12), (3, 1, 15, 13, 11, 9, 7, 5), (12, 13, 15, 14), (14, 15, 1, 0), (0, 2, 4, 6, 8, 10, 12, 14)])
_uv = me_cylinder_001.uv_layers.new(name='UVMap')
_uv.uv.foreach_set('vector', [1.0, 0.5, 1.0, 1.0, 0.875, 1.0, 0.875, 0.5, 0.875, 0.5, 0.875, 1.0, 0.75, 1.0, 0.75, 0.5, 0.75, 0.5, 0.75, 1.0, 0.625, 1.0, 0.625, 0.5, 0.625, 0.5, 0.625, 1.0, 0.5, 1.0, 0.5, 0.5, 0.5, 0.5, 0.5, 1.0, 0.375, 1.0, 0.375, 0.5, 0.375, 0.5, 0.375, 1.0, 0.25, 1.0, 0.25, 0.5, 0.4197, 0.4197, 0.25, 0.49, 0.08029, 0.4197, 0.01, 0.25, 0.08029, 0.08029, 0.25, 0.01, 0.4197, 0.08029, 0.49, 0.25, 0.25, 0.5, 0.25, 1.0, 0.125, 1.0, 0.125, 0.5, 0.125, 0.5, 0.125, 1.0, 0.0, 1.0, 0.0, 0.5, 0.75, 0.49, 0.9197, 0.4197, 0.99, 0.25, 0.9197, 0.08029, 0.75, 0.01, 0.5803, 0.08029, 0.51, 0.25, 0.5803, 0.4197])
me_cylinder_001.materials.append(mat_material_002)
me_cylinder_001.update()

# ---- objects
ob_gusenica = bpy.data.objects.new('Gusenica', me_cube_001)
ob_telo = bpy.data.objects.new('Telo', me_cube_002)
ob_cube_002 = bpy.data.objects.new('Cube.002', me_cube_003)
ob_kupola = bpy.data.objects.new('Kupola', me_cylinder)
ob_cylinder_001 = bpy.data.objects.new('Cylinder.001', me_cylinder_001)

# ---- transforms, parenting, visibility, modifiers, constraints
ob_gusenica.location = (-2.176, -1.18, 1.019)
_m = ob_gusenica.modifiers.new('Mirror', 'MIRROR')
_m.mirror_object = ob_telo
ob_telo.location = (0.0, 0.0, 0.0)
_m = ob_telo.modifiers.new('Mirror', 'MIRROR')
_m.use_clip = True
_m = ob_telo.modifiers.new('Curve', 'CURVE')
ob_cube_002.parent = ob_kupola
ob_cube_002.matrix_parent_inverse = Matrix(((1.0, 0.0, 0.0, -0.0), (0.0, -5.33e-08, 1.219, -3.039), (-0.0, -1.0, -4.371e-08, -1.5), (-0.0, 0.0, -0.0, 1.0)))
ob_cube_002.location = (0.0, -1.5, 2.492)
ob_cube_002.scale = (0.3897, 0.273, 0.2103)
_m = ob_cube_002.modifiers.new('Mirror', 'MIRROR')
_m.use_clip = True
ob_kupola.location = (0.0, -1.5, 2.492)
ob_kupola.rotation_euler = (1.571, 0.0, 0.0)
ob_kupola.scale = (1.0, 0.8202, 1.0)
ob_cylinder_001.parent = ob_kupola
ob_cylinder_001.matrix_parent_inverse = Matrix(((1.0, 0.0, 0.0, -0.0), (0.0, -5.33e-08, 1.219, -3.039), (-0.0, -1.0, -4.371e-08, -1.5), (-0.0, 0.0, -0.0, 1.0)))
ob_cylinder_001.location = (-5.294e-23, -1.5, 2.492)
ob_cylinder_001.scale = (1.914, 1.486, 0.6339)

# ---- collection membership
col_collection.objects.link(ob_gusenica)
col_collection.objects.link(ob_telo)
col_collection.objects.link(ob_cube_002)
col_collection.objects.link(ob_kupola)
col_collection.objects.link(ob_cylinder_001)

# ---- scene / render settings (as saved in the file)
scene.frame_start = 1; scene.frame_end = 250; scene.frame_set(61)
scene.render.engine = 'BLENDER_EEVEE_NEXT'
bpy.context.view_layer.update()

# ---- added for rendering (the .blend has no active camera and no usable light): camera, sun
cam_auto = bpy.data.cameras.new('AutoCamera')
cam_auto.lens = 50.0
cam_auto.sensor_width = 36.0
cam_auto.clip_end = 1000.0
ob_auto_camera = bpy.data.objects.new('AutoCamera', cam_auto)
scene.collection.objects.link(ob_auto_camera)
ob_auto_camera.location = (7.10751, -9.14696, 7.04384)
ob_auto_camera.rotation_euler = (1.09748, -7.21219e-08, 0.694738)
scene.camera = ob_auto_camera
light_auto_sun = bpy.data.lights.new('AutoSun', 'SUN')
light_auto_sun.energy = 3.0
light_auto_sun.angle = 0.0523599
ob_auto_sun = bpy.data.objects.new('AutoSun', light_auto_sun)
scene.collection.objects.link(ob_auto_sun)
ob_auto_sun.rotation_euler = (0.872665, 0.174533, 0.523599)
bpy.context.view_layer.update()
